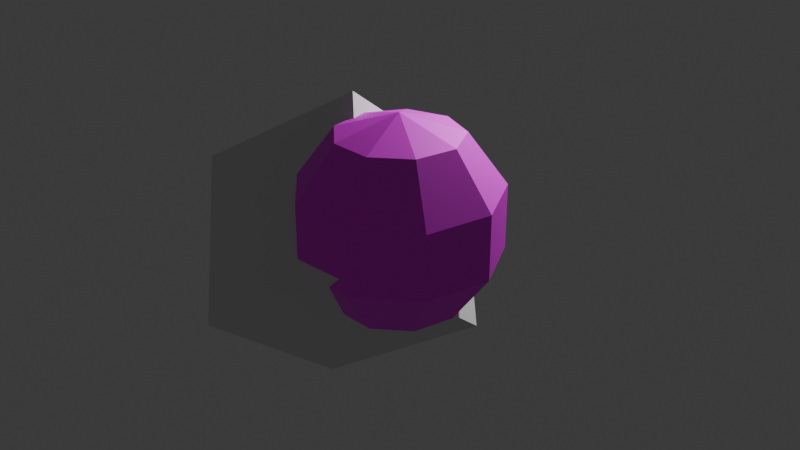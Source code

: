 # Source: fruits.blend  (saved by Blender 4.3.32; exported with 4.5.12 LTS)
import bpy
from mathutils import Matrix  # noqa: F401  (used for matrix-valued properties, if any)

bpy.ops.wm.read_factory_settings(use_empty=True)
scene = bpy.context.scene
scene.name = 'Scene'

# ---- collections
col_watermelon = bpy.data.collections.new('Watermelon'); scene.collection.children.link(col_watermelon)
col_applevertical = bpy.data.collections.new('AppleVertical'); scene.collection.children.link(col_applevertical)
col_applething = bpy.data.collections.new('AppleThing'); col_applevertical.children.link(col_applething)
col_appleuncut = bpy.data.collections.new('AppleUncut'); scene.collection.children.link(col_appleuncut)
col_orangeuncut = bpy.data.collections.new('OrangeUncut'); scene.collection.children.link(col_orangeuncut)
col_orangevertical = bpy.data.collections.new('OrangeVertical'); scene.collection.children.link(col_orangevertical)
col_lemonuncut = bpy.data.collections.new('LemonUncut'); scene.collection.children.link(col_lemonuncut)
col_lemonvertical = bpy.data.collections.new('LemonVertical'); scene.collection.children.link(col_lemonvertical)
col_peach = bpy.data.collections.new('Peach'); scene.collection.children.link(col_peach)
col_peachvertical = bpy.data.collections.new('PeachVertical'); scene.collection.children.link(col_peachvertical)
col_peachleft = bpy.data.collections.new('PeachLeft'); col_peachvertical.children.link(col_peachleft)

# ---- images (referenced by path relative to the original .blend; pixels are not part of the script)
import os
ASSET_DIR = os.environ.get("B2B_ASSET_DIR", "")  # directory of the original .blend (textures are referenced by path, not embedded)
HERE = os.path.dirname(os.path.abspath(__file__))  # packed textures are extracted next to this script under _unpacked/

def load_image(name, relpath, width, height, colorspace="sRGB"):
    """Load a texture the original file referenced (path relative to the .blend, or extracted next to this script)."""
    p = next((c for c in (os.path.join(HERE, relpath), os.path.join(ASSET_DIR, relpath)) if relpath and os.path.exists(c)), "")
    if p:
        img = bpy.data.images.load(p, check_existing=True)
        img.name = name
    else:  # same state as the original file: an image datablock whose file is absent (Cycles renders it pink)
        img = bpy.data.images.new(name, width, height)
        img.source = "FILE"
        img.filepath = "//" + (relpath or name)
    img.colorspace_settings.name = colorspace
    return img
img_watermelon_exterior_jpg = load_image('watermelon_exterior.jpg', 'textures/watermelon_exterior.jpg', 1024, 1024, 'sRGB')
img_watermelon_interior_jpg = load_image('watermelon_interior.jpg', 'textures/watermelon_interior.jpg', 1024, 1024, 'sRGB')
img_apple_exterior_jpg_001 = load_image('apple_exterior.jpg.001', 'textures/apple_exterior.jpg', 1024, 1024, 'sRGB')
img_apple_interior_png = load_image('apple_interior.png', 'textures/apple_interior.png', 1024, 1024, 'sRGB')
img_apple_exterior_jpg = load_image('apple_exterior.jpg', 'textures/apple_exterior.jpg', 1024, 1024, 'sRGB')
img_wood_png = load_image('wood.png', 'textures/wood.png', 1024, 1024, 'sRGB')
img_orange_exterior_jpg = load_image('orange_exterior.jpg', 'textures/orange_exterior.jpg', 1024, 1024, 'sRGB')
img_orange_interior_jpg = load_image('orange_interior.jpg', 'textures/orange_interior.jpg', 1024, 1024, 'sRGB')
img_lemon_exterior_jpg = load_image('lemon_exterior.jpg', 'textures/lemon_exterior.jpg', 1024, 1024, 'sRGB')
img_lemon_interior_jpg = load_image('lemon_interior.jpg', 'textures/lemon_interior.jpg', 1024, 1024, 'sRGB')
img_lemon_exterior_jpg_001 = load_image('lemon_exterior.jpg.001', 'textures/lemon_exterior.jpg', 1024, 1024, 'sRGB')
img_leaf_png_001 = load_image('leaf.png.001', 'textures/leaf.png', 1024, 1024, 'sRGB')
img_leaf_png = load_image('leaf.png', 'textures/leaf.png', 1024, 1024, 'sRGB')
img_peach_exterior_png = load_image('peach_exterior.png', 'textures/peach_exterior.png', 1024, 1024, 'sRGB')
img_peach_exterior_png_001 = load_image('peach_exterior.png.001', 'textures/peach_exterior.png', 1024, 1024, 'sRGB')
img_peach_interior_jpg = load_image('peach_interior.jpg', 'textures/peach_interior.jpg', 1024, 1024, 'sRGB')

# ---- materials (node trees are filled in below, after node groups)
mat_watermelonrind = bpy.data.materials.new('WatermelonRind')
mat_watermelon_interior = bpy.data.materials.new('Watermelon_Interior')
mat_appleskin_001 = bpy.data.materials.new('AppleSkin.001')
mat_appleinterior = bpy.data.materials.new('AppleInterior')
mat_appleskin = bpy.data.materials.new('AppleSkin')
mat_wood = bpy.data.materials.new('Wood')
mat_orangeexterior = bpy.data.materials.new('OrangeExterior')
mat_orangeinterior = bpy.data.materials.new('OrangeInterior')
mat_orangeexterior_001 = bpy.data.materials.new('OrangeExterior.001')
mat_lemonexterior = bpy.data.materials.new('LemonExterior')
mat_lemoninterior = bpy.data.materials.new('LemonInterior')
mat_lemonexterior_001 = bpy.data.materials.new('LemonExterior.001')
mat_leaf_001 = bpy.data.materials.new('Leaf.001')
mat_leaf = bpy.data.materials.new('Leaf')
mat_peachexterior = bpy.data.materials.new('PeachExterior')
mat_peachexterior_001 = bpy.data.materials.new('PeachExterior.001')
mat_peachinterior = bpy.data.materials.new('PeachInterior')

# ---- material node trees
mat_watermelonrind.use_nodes = True; mat_watermelonrind.node_tree.nodes.clear()
_N = mat_watermelonrind.node_tree.nodes; _L = mat_watermelonrind.node_tree.links
n0 = _N.new('ShaderNodeBsdfPrincipled'); n0.name = 'Principled BSDF'; n0.location = (10, 300)
n0.inputs[1].default_value = 0.15
n0.inputs[2].default_value = 0.65
n1 = _N.new('ShaderNodeOutputMaterial'); n1.name = 'Material Output'; n1.location = (300, 300)
n2 = _N.new('ShaderNodeTexImage'); n2.name = 'Image Texture'; n2.location = (-342, 210)
n2.image = img_watermelon_exterior_jpg
_L.new(n0.outputs[0], n1.inputs[0])
_L.new(n2.outputs[0], n0.inputs[0])
n1.is_active_output = True
mat_watermelon_interior.use_nodes = True; mat_watermelon_interior.node_tree.nodes.clear()
_N = mat_watermelon_interior.node_tree.nodes; _L = mat_watermelon_interior.node_tree.links
n0 = _N.new('ShaderNodeBsdfPrincipled'); n0.name = 'Principled BSDF'; n0.location = (10, 300)
n0.inputs[2].default_value = 0.9
n1 = _N.new('ShaderNodeOutputMaterial'); n1.name = 'Material Output'; n1.location = (300, 300)
n2 = _N.new('ShaderNodeTexImage'); n2.name = 'Image Texture'; n2.location = (-348, 208)
n2.image = img_watermelon_interior_jpg
_L.new(n0.outputs[0], n1.inputs[0])
_L.new(n2.outputs[0], n0.inputs[0])
n1.is_active_output = True
mat_appleskin_001.use_nodes = True; mat_appleskin_001.node_tree.nodes.clear()
_N = mat_appleskin_001.node_tree.nodes; _L = mat_appleskin_001.node_tree.links
n0 = _N.new('ShaderNodeBsdfPrincipled'); n0.name = 'Principled BSDF'; n0.location = (10, 300)
n1 = _N.new('ShaderNodeOutputMaterial'); n1.name = 'Material Output'; n1.location = (300, 300)
n2 = _N.new('ShaderNodeTexImage'); n2.name = 'Image Texture'; n2.location = (-294, 244)
n2.image = img_apple_exterior_jpg_001
_L.new(n0.outputs[0], n1.inputs[0])
_L.new(n2.outputs[0], n0.inputs[0])
n1.is_active_output = True
mat_appleinterior.use_nodes = True; mat_appleinterior.node_tree.nodes.clear()
_N = mat_appleinterior.node_tree.nodes; _L = mat_appleinterior.node_tree.links
n0 = _N.new('ShaderNodeBsdfPrincipled'); n0.name = 'Principled BSDF'; n0.location = (10, 300)
n1 = _N.new('ShaderNodeOutputMaterial'); n1.name = 'Material Output'; n1.location = (300, 300)
n2 = _N.new('ShaderNodeTexImage'); n2.name = 'Image Texture'; n2.location = (-308, 244)
n2.image = img_apple_interior_png
_L.new(n0.outputs[0], n1.inputs[0])
_L.new(n2.outputs[0], n0.inputs[0])
n1.is_active_output = True
mat_appleskin.use_nodes = True; mat_appleskin.node_tree.nodes.clear()
_N = mat_appleskin.node_tree.nodes; _L = mat_appleskin.node_tree.links
n0 = _N.new('ShaderNodeBsdfPrincipled'); n0.name = 'Principled BSDF'; n0.location = (10, 300)
n1 = _N.new('ShaderNodeOutputMaterial'); n1.name = 'Material Output'; n1.location = (300, 300)
n2 = _N.new('ShaderNodeTexImage'); n2.name = 'Image Texture'; n2.location = (-294, 244)
n2.image = img_apple_exterior_jpg
_L.new(n0.outputs[0], n1.inputs[0])
_L.new(n2.outputs[0], n0.inputs[0])
n1.is_active_output = True
mat_wood.use_nodes = True; mat_wood.node_tree.nodes.clear()
_N = mat_wood.node_tree.nodes; _L = mat_wood.node_tree.links
n0 = _N.new('ShaderNodeBsdfPrincipled'); n0.name = 'Principled BSDF'; n0.location = (10, 300)
n1 = _N.new('ShaderNodeOutputMaterial'); n1.name = 'Material Output'; n1.location = (300, 300)
n2 = _N.new('ShaderNodeTexImage'); n2.name = 'Image Texture'; n2.location = (-309, 256)
n2.image = img_wood_png
_L.new(n0.outputs[0], n1.inputs[0])
_L.new(n2.outputs[0], n0.inputs[0])
n1.is_active_output = True
mat_orangeexterior.use_nodes = True; mat_orangeexterior.node_tree.nodes.clear()
_N = mat_orangeexterior.node_tree.nodes; _L = mat_orangeexterior.node_tree.links
n0 = _N.new('ShaderNodeBsdfPrincipled'); n0.name = 'Principled BSDF'; n0.location = (10, 300)
n0.inputs[2].default_value = 0.9
n1 = _N.new('ShaderNodeOutputMaterial'); n1.name = 'Material Output'; n1.location = (300, 300)
n2 = _N.new('ShaderNodeTexImage'); n2.name = 'Image Texture'; n2.location = (-269, 237)
n2.image = img_orange_exterior_jpg
_L.new(n0.outputs[0], n1.inputs[0])
_L.new(n2.outputs[0], n0.inputs[0])
n1.is_active_output = True
mat_orangeinterior.use_nodes = True; mat_orangeinterior.node_tree.nodes.clear()
_N = mat_orangeinterior.node_tree.nodes; _L = mat_orangeinterior.node_tree.links
n0 = _N.new('ShaderNodeBsdfPrincipled'); n0.name = 'Principled BSDF'; n0.location = (10, 300)
n1 = _N.new('ShaderNodeOutputMaterial'); n1.name = 'Material Output'; n1.location = (300, 300)
n2 = _N.new('ShaderNodeTexImage'); n2.name = 'Image Texture'; n2.location = (-275, 234)
n2.image = img_orange_interior_jpg
_L.new(n0.outputs[0], n1.inputs[0])
_L.new(n2.outputs[0], n0.inputs[0])
n1.is_active_output = True
mat_orangeexterior_001.use_nodes = True; mat_orangeexterior_001.node_tree.nodes.clear()
_N = mat_orangeexterior_001.node_tree.nodes; _L = mat_orangeexterior_001.node_tree.links
n0 = _N.new('ShaderNodeBsdfPrincipled'); n0.name = 'Principled BSDF'; n0.location = (10, 300)
n0.inputs[2].default_value = 0.9
n1 = _N.new('ShaderNodeOutputMaterial'); n1.name = 'Material Output'; n1.location = (300, 300)
n2 = _N.new('ShaderNodeTexImage'); n2.name = 'Image Texture'; n2.location = (-269, 237)
n2.image = img_orange_exterior_jpg
_L.new(n0.outputs[0], n1.inputs[0])
_L.new(n2.outputs[0], n0.inputs[0])
n1.is_active_output = True
mat_lemonexterior.use_nodes = True; mat_lemonexterior.node_tree.nodes.clear()
_N = mat_lemonexterior.node_tree.nodes; _L = mat_lemonexterior.node_tree.links
n0 = _N.new('ShaderNodeBsdfPrincipled'); n0.name = 'Principled BSDF'; n0.location = (10, 300)
n1 = _N.new('ShaderNodeOutputMaterial'); n1.name = 'Material Output'; n1.location = (300, 300)
n2 = _N.new('ShaderNodeTexImage'); n2.name = 'Image Texture'; n2.location = (-324, 280)
n2.image = img_lemon_exterior_jpg
_L.new(n0.outputs[0], n1.inputs[0])
_L.new(n2.outputs[0], n0.inputs[0])
n1.is_active_output = True
mat_lemoninterior.use_nodes = True; mat_lemoninterior.node_tree.nodes.clear()
_N = mat_lemoninterior.node_tree.nodes; _L = mat_lemoninterior.node_tree.links
n0 = _N.new('ShaderNodeBsdfPrincipled'); n0.name = 'Principled BSDF'; n0.location = (10, 300)
n1 = _N.new('ShaderNodeOutputMaterial'); n1.name = 'Material Output'; n1.location = (300, 300)
n2 = _N.new('ShaderNodeTexImage'); n2.name = 'Image Texture'; n2.location = (-268, 263)
n2.image = img_lemon_interior_jpg
_L.new(n0.outputs[0], n1.inputs[0])
_L.new(n2.outputs[0], n0.inputs[0])
n1.is_active_output = True
mat_lemonexterior_001.use_nodes = True; mat_lemonexterior_001.node_tree.nodes.clear()
_N = mat_lemonexterior_001.node_tree.nodes; _L = mat_lemonexterior_001.node_tree.links
n0 = _N.new('ShaderNodeBsdfPrincipled'); n0.name = 'Principled BSDF'; n0.location = (10, 300)
n1 = _N.new('ShaderNodeOutputMaterial'); n1.name = 'Material Output'; n1.location = (300, 300)
n2 = _N.new('ShaderNodeTexImage'); n2.name = 'Image Texture'; n2.location = (-324, 280)
n2.image = img_lemon_exterior_jpg_001
_L.new(n0.outputs[0], n1.inputs[0])
_L.new(n2.outputs[0], n0.inputs[0])
n1.is_active_output = True
mat_leaf_001.use_nodes = True; mat_leaf_001.node_tree.nodes.clear()
_N = mat_leaf_001.node_tree.nodes; _L = mat_leaf_001.node_tree.links
n0 = _N.new('ShaderNodeBsdfPrincipled'); n0.name = 'Principled BSDF'; n0.location = (10, 300)
n1 = _N.new('ShaderNodeOutputMaterial'); n1.name = 'Material Output'; n1.location = (300, 300)
n2 = _N.new('ShaderNodeTexImage'); n2.name = 'Image Texture'; n2.location = (-322, 270)
n2.image = img_leaf_png_001
_L.new(n0.outputs[0], n1.inputs[0])
_L.new(n2.outputs[0], n0.inputs[0])
n1.is_active_output = True
mat_leaf.use_nodes = True; mat_leaf.node_tree.nodes.clear()
_N = mat_leaf.node_tree.nodes; _L = mat_leaf.node_tree.links
n0 = _N.new('ShaderNodeBsdfPrincipled'); n0.name = 'Principled BSDF'; n0.location = (10, 300)
n1 = _N.new('ShaderNodeOutputMaterial'); n1.name = 'Material Output'; n1.location = (300, 300)
n2 = _N.new('ShaderNodeTexImage'); n2.name = 'Image Texture'; n2.location = (-322, 270)
n2.image = img_leaf_png
_L.new(n0.outputs[0], n1.inputs[0])
_L.new(n2.outputs[0], n0.inputs[0])
n1.is_active_output = True
mat_peachexterior.use_nodes = True; mat_peachexterior.node_tree.nodes.clear()
_N = mat_peachexterior.node_tree.nodes; _L = mat_peachexterior.node_tree.links
n0 = _N.new('ShaderNodeBsdfPrincipled'); n0.name = 'Principled BSDF'; n0.location = (10, 300)
n1 = _N.new('ShaderNodeOutputMaterial'); n1.name = 'Material Output'; n1.location = (300, 300)
n2 = _N.new('ShaderNodeTexImage'); n2.name = 'Image Texture'; n2.location = (-249, 286)
n2.image = img_peach_exterior_png
_L.new(n0.outputs[0], n1.inputs[0])
_L.new(n2.outputs[0], n0.inputs[0])
n1.is_active_output = True
mat_peachexterior_001.use_nodes = True; mat_peachexterior_001.node_tree.nodes.clear()
_N = mat_peachexterior_001.node_tree.nodes; _L = mat_peachexterior_001.node_tree.links
n0 = _N.new('ShaderNodeBsdfPrincipled'); n0.name = 'Principled BSDF'; n0.location = (10, 300)
n1 = _N.new('ShaderNodeOutputMaterial'); n1.name = 'Material Output'; n1.location = (300, 300)
n2 = _N.new('ShaderNodeTexImage'); n2.name = 'Image Texture'; n2.location = (-249, 286)
n2.image = img_peach_exterior_png_001
_L.new(n0.outputs[0], n1.inputs[0])
_L.new(n2.outputs[0], n0.inputs[0])
n1.is_active_output = True
mat_peachinterior.use_nodes = True; mat_peachinterior.node_tree.nodes.clear()
_N = mat_peachinterior.node_tree.nodes; _L = mat_peachinterior.node_tree.links
n0 = _N.new('ShaderNodeBsdfPrincipled'); n0.name = 'Principled BSDF'; n0.location = (10, 300)
n1 = _N.new('ShaderNodeOutputMaterial'); n1.name = 'Material Output'; n1.location = (300, 300)
n2 = _N.new('ShaderNodeTexImage'); n2.name = 'Image Texture'; n2.location = (-262, 262)
n2.image = img_peach_interior_jpg
_L.new(n0.outputs[0], n1.inputs[0])
_L.new(n2.outputs[0], n0.inputs[0])
n1.is_active_output = True

# ---- world
world_world = bpy.data.worlds.new('World'); scene.world = world_world
world_world.use_nodes = True; world_world.node_tree.nodes.clear()
_N = world_world.node_tree.nodes; _L = world_world.node_tree.links
n0 = _N.new('ShaderNodeOutputWorld'); n0.name = 'World Output'; n0.location = (300, 300)
n1 = _N.new('ShaderNodeBackground'); n1.name = 'Background'; n1.location = (10, 300)
n1.inputs[0].default_value = (0.05088, 0.05088, 0.05088, 1.0)
_L.new(n1.outputs[0], n0.inputs[0])
n0.is_active_output = True
world_world.color = (0.05088, 0.05088, 0.05088)
world_world.sun_shadow_jitter_overblur = 0.0

# ---- cameras
cam_camera = bpy.data.cameras.new('Camera')
cam_camera.clip_end = 100.0
cam_camera.ortho_scale = 7.314

# ---- lights
light_light = bpy.data.lights.new('Light', 'POINT')
light_light.energy = 1000.0
light_light.shadow_soft_size = 0.1

# ---- meshes
me_sphere = bpy.data.meshes.new('Sphere')
me_sphere.from_pydata([(-0.201, -0.5523, 0.809), (-0.3253, -0.8937, 0.309), (-0.3253, -0.8937, -0.309), (-0.201, -0.5523, -0.809), (-3.496e-10, 0.0009885, 0.8945), (-0.509, -0.2939, 0.809), (-0.8236, -0.4755, 0.309), (-0.8236, -0.4755, -0.309), (-0.509, -0.2939, -0.809), (-0.5789, 0.1021, 0.809), (-0.9366, 0.1651, 0.309), (-0.9366, 0.1651, -0.309), (-0.5789, 0.1021, -0.809), (-0.3778, 0.4503, 0.809), (-0.6113, 0.7286, 0.309), (-0.6113, 0.7286, -0.309), (-0.3778, 0.4503, -0.809), (-8.315e-08, 0.526, 0.724), (-1.386e-07, 0.8511, 0.2765), (-1.385e-07, 0.8511, -0.2765), (-8.275e-08, 0.526, -0.724), (1.431e-10, 0.0009885, -0.8945), (5.273e-08, -0.4884, 0.7253), (1.928e-08, -0.7937, 0.2781), (1.943e-08, -0.7937, -0.2781), (3.822e-08, -0.4884, -0.7253), (-8.941e-08, 0.5878, 0.809), (-1.49e-07, 0.9511, 0.309), (-1.49e-07, 0.9511, -0.309), (-8.941e-08, 0.5878, -0.809), (0.0, 0.0, -1.0), (0.0, 0.0, 1.0), (5.96e-08, -0.5523, 0.809), (2.98e-08, -0.8937, 0.309), (4.47e-08, -0.5523, -0.809), (2.98e-08, -0.8937, -0.309)], [], [(30, 34, 3), (3, 2, 7, 8), (1, 0, 5, 6), (30, 3, 8), (2, 1, 6, 7), (0, 31, 5), (8, 7, 11, 12), (6, 5, 9, 10), (30, 8, 12), (7, 6, 10, 11), (5, 31, 9), (12, 11, 15, 16), (10, 9, 13, 14), (30, 12, 16), (11, 10, 14, 15), (9, 31, 13), (16, 15, 28, 29), (14, 13, 26, 27), (30, 16, 29), (15, 14, 27, 28), (13, 31, 26), (32, 31, 0), (33, 32, 0, 1), (34, 35, 2, 3), (35, 33, 1, 2), (18, 17, 4, 22, 23, 24, 25, 21, 20, 19), (17, 18, 27, 26), (18, 19, 28, 27), (19, 20, 29, 28), (20, 21, 30, 29), (4, 17, 26, 31), (22, 4, 31, 32), (23, 22, 32, 33), (21, 25, 34, 30), (25, 24, 35, 34), (24, 23, 33, 35)])
me_sphere.polygons.foreach_set('material_index', [0, 0, 0, 0, 0, 0, 0, 0, 0, 0, 0, 0, 0, 0, 0, 0, 0, 0, 0, 0, 0, 0, 0, 0, 0, 1, 0, 0, 0, 0, 0, 0, 0, 0, 0, 0])
_uv = me_sphere.uv_layers.new(name='UVMap')
_uv.uv.foreach_set('vector', [0.6022, 0.6015, 0.6312, 0.4179, 0.6903, 0.4342, 0.6903, 0.4342, 0.8031, 0.2802, 0.9371, 0.4467, 0.7668, 0.5169, 0.1138, 0.3489, 0.2344, 0.4759, 0.177, 0.5678, 0.0112, 0.5152, 0.6022, 0.6015, 0.6903, 0.4342, 0.7668, 0.5169, 0.3686, 0.3584, 0.5394, 0.3594, 0.5386, 0.4971, 0.3678, 0.4961, 0.2344, 0.4759, 0.3467, 0.6181, 0.177, 0.5678, 0.7668, 0.5169, 0.9371, 0.4467, 0.9634, 0.654, 0.7852, 0.6251, 0.0112, 0.5152, 0.177, 0.5678, 0.1785, 0.6734, 0.006575, 0.7155, 0.6022, 0.6015, 0.7668, 0.5169, 0.7852, 0.6251, 0.3678, 0.4961, 0.5386, 0.4971, 0.5376, 0.6769, 0.3667, 0.6759, 0.177, 0.5678, 0.3467, 0.6181, 0.1785, 0.6734, 0.7852, 0.6251, 0.9634, 0.654, 0.8812, 0.8408, 0.7412, 0.7274, 0.006575, 0.7155, 0.1785, 0.6734, 0.2391, 0.763, 0.1094, 0.8932, 0.6022, 0.6015, 0.7852, 0.6251, 0.7412, 0.7274, 0.3667, 0.6759, 0.5376, 0.6769, 0.5368, 0.8146, 0.366, 0.8137, 0.1785, 0.6734, 0.3467, 0.6181, 0.2391, 0.763, 0.7412, 0.7274, 0.8812, 0.8408, 0.7265, 0.9636, 0.6418, 0.7961, 0.1094, 0.8932, 0.2391, 0.763, 0.3467, 0.8102, 0.2915, 0.9975, 0.6022, 0.6015, 0.7412, 0.7274, 0.6418, 0.7961, 0.366, 0.8137, 0.5368, 0.8146, 0.5357, 0.9944, 0.3649, 0.9935, 0.2391, 0.763, 0.3467, 0.6181, 0.3467, 0.8102, 0.2868, 0.4518, 0.3467, 0.6181, 0.2344, 0.4759, 0.1983, 0.2978, 0.2868, 0.4518, 0.2344, 0.4759, 0.1138, 0.3489, 0.6312, 0.4179, 0.7034, 0.2375, 0.8031, 0.2802, 0.6903, 0.4342, 0.3691, 0.2685, 0.5399, 0.2694, 0.5394, 0.3594, 0.3686, 0.3584, 0.1632, 0.3894, 0.2535, 0.1682, 0.4561, 0.04258, 0.6788, 0.06316, 0.853, 0.2193, 0.9102, 0.4526, 0.8282, 0.6716, 0.6404, 0.793, 0.4026, 0.7755, 0.2202, 0.6213, 0.1175, 0.0763, 0.02764, 0.2, 0.0, 0.191, 0.1004, 0.05279, 0.02764, 0.2, 0.02764, 0.3528, 0.0, 0.3618, 0.0, 0.191, 0.02764, 0.3528, 0.1175, 0.4765, 0.1004, 0.5, 0.0, 0.3618, 0.1175, 0.4765, 0.2626, 0.5236, 0.2629, 0.5528, 0.1004, 0.5, 0.2626, 0.02915, 0.1175, 0.0763, 0.1004, 0.05279, 0.2629, 0.0, 0.3979, 0.07592, 0.2626, 0.02915, 0.2629, 0.0, 0.4155, 0.05279, 0.4822, 0.1995, 0.3979, 0.07592, 0.4155, 0.05279, 0.5099, 0.191, 0.2626, 0.5236, 0.3979, 0.4769, 0.4155, 0.5, 0.2629, 0.5528, 0.3979, 0.4769, 0.4822, 0.3533, 0.5099, 0.3618, 0.4155, 0.5, 0.4822, 0.3533, 0.4822, 0.1995, 0.5099, 0.191, 0.5099, 0.3618])
me_sphere.materials.append(mat_watermelonrind)
me_sphere.materials.append(mat_watermelon_interior)
me_sphere.update()
me_sphere_002 = bpy.data.meshes.new('Sphere.002')
me_sphere_002.from_pydata([(-0.201, -0.5523, 0.809), (-0.3253, -0.8937, 0.309), (-0.3253, -0.8937, -0.309), (-0.201, -0.5523, -0.809), (-3.496e-10, 0.0009885, 0.8945), (-0.509, -0.2939, 0.809), (-0.8236, -0.4755, 0.309), (-0.8236, -0.4755, -0.309), (-0.509, -0.2939, -0.809), (-0.5789, 0.1021, 0.809), (-0.9366, 0.1651, 0.309), (-0.9366, 0.1651, -0.309), (-0.5789, 0.1021, -0.809), (-0.3778, 0.4503, 0.809), (-0.6113, 0.7286, 0.309), (-0.6113, 0.7286, -0.309), (-0.3778, 0.4503, -0.809), (-8.315e-08, 0.526, 0.724), (-1.386e-07, 0.8511, 0.2765), (-1.385e-07, 0.8511, -0.2765), (-8.275e-08, 0.526, -0.724), (1.431e-10, 0.0009885, -0.8945), (5.273e-08, -0.4884, 0.7253), (1.928e-08, -0.7937, 0.2781), (1.943e-08, -0.7937, -0.2781), (3.822e-08, -0.4884, -0.7253), (-8.941e-08, 0.5878, 0.809), (-1.49e-07, 0.9511, 0.309), (-1.49e-07, 0.9511, -0.309), (-8.941e-08, 0.5878, -0.809), (0.0, 0.0, -1.0), (0.0, 0.0, 1.0), (5.96e-08, -0.5523, 0.809), (2.98e-08, -0.8937, 0.309), (4.47e-08, -0.5523, -0.809), (2.98e-08, -0.8937, -0.309)], [], [(30, 34, 3), (3, 2, 7, 8), (1, 0, 5, 6), (30, 3, 8), (2, 1, 6, 7), (0, 31, 5), (8, 7, 11, 12), (6, 5, 9, 10), (30, 8, 12), (7, 6, 10, 11), (5, 31, 9), (12, 11, 15, 16), (10, 9, 13, 14), (30, 12, 16), (11, 10, 14, 15), (9, 31, 13), (16, 15, 28, 29), (14, 13, 26, 27), (30, 16, 29), (15, 14, 27, 28), (13, 31, 26), (32, 31, 0), (33, 32, 0, 1), (34, 35, 2, 3), (35, 33, 1, 2), (18, 17, 4, 22, 23, 24, 25, 21, 20, 19), (17, 18, 27, 26), (18, 19, 28, 27), (19, 20, 29, 28), (20, 21, 30, 29), (4, 17, 26, 31), (22, 4, 31, 32), (23, 22, 32, 33), (21, 25, 34, 30), (25, 24, 35, 34), (24, 23, 33, 35)])
me_sphere_002.polygons.foreach_set('material_index', [0, 0, 0, 0, 0, 0, 0, 0, 0, 0, 0, 0, 0, 0, 0, 0, 0, 0, 0, 0, 0, 0, 0, 0, 0, 1, 0, 0, 0, 0, 0, 0, 0, 0, 0, 0])
_uv = me_sphere_002.uv_layers.new(name='UVMap')
_uv.uv.foreach_set('vector', [0.5161, 0.439, 0.545, 0.2555, 0.6041, 0.2718, 0.6041, 0.2718, 0.717, 0.1178, 0.8509, 0.2843, 0.6807, 0.3545, 0.1138, 0.1594, 0.2344, 0.2864, 0.177, 0.3783, 0.0112, 0.3257, 0.5161, 0.439, 0.6041, 0.2718, 0.6807, 0.3545, 0.3784, 0.1147, 0.5492, 0.1157, 0.5435, 0.2707, 0.3727, 0.2697, 0.2344, 0.2864, 0.3467, 0.4286, 0.177, 0.3783, 0.6807, 0.3545, 0.8509, 0.2843, 0.8773, 0.4916, 0.699, 0.4627, 0.0112, 0.3257, 0.177, 0.3783, 0.1785, 0.484, 0.006575, 0.526, 0.5161, 0.439, 0.6807, 0.3545, 0.699, 0.4627, 0.3727, 0.2697, 0.5435, 0.2707, 0.5425, 0.4505, 0.3717, 0.4495, 0.177, 0.3783, 0.3467, 0.4286, 0.1785, 0.484, 0.699, 0.4627, 0.8773, 0.4916, 0.7951, 0.6784, 0.6551, 0.5649, 0.006575, 0.526, 0.1785, 0.484, 0.2391, 0.5735, 0.1094, 0.7037, 0.5161, 0.439, 0.699, 0.4627, 0.6551, 0.5649, 0.3717, 0.4495, 0.5425, 0.4505, 0.5417, 0.6325, 0.3709, 0.6316, 0.1785, 0.484, 0.3467, 0.4286, 0.2391, 0.5735, 0.6551, 0.5649, 0.7951, 0.6784, 0.6404, 0.8011, 0.5557, 0.6337, 0.1094, 0.7037, 0.2391, 0.5735, 0.3467, 0.6207, 0.2915, 0.808, 0.5161, 0.439, 0.6551, 0.5649, 0.5557, 0.6337, 0.3709, 0.6316, 0.5417, 0.6325, 0.5407, 0.8123, 0.3698, 0.8114, 0.2391, 0.5735, 0.3467, 0.4286, 0.3467, 0.6207, 0.2868, 0.2623, 0.3467, 0.4286, 0.2344, 0.2864, 0.1983, 0.1084, 0.2868, 0.2623, 0.2344, 0.2864, 0.1138, 0.1594, 0.545, 0.2555, 0.6173, 0.07508, 0.717, 0.1178, 0.6041, 0.2718, 0.3789, 0.02485, 0.5498, 0.02583, 0.5492, 0.1157, 0.3784, 0.1147, 0.02118, 0.5558, 0.08068, 0.257, 0.304, 0.05068, 0.5879, 0.02253, 0.8437, 0.1759, 0.9719, 0.4542, 0.9222, 0.7483, 0.7164, 0.9457, 0.4144, 0.9814, 0.1487, 0.8325, 0.59, 0.5094, 0.5001, 0.6331, 0.4725, 0.6241, 0.5729, 0.4859, 0.5001, 0.6331, 0.5001, 0.7859, 0.4725, 0.7949, 0.4725, 0.6241, 0.5001, 0.7859, 0.59, 0.9096, 0.5729, 0.9331, 0.4725, 0.7949, 0.59, 0.9096, 0.7351, 0.9567, 0.7353, 0.9859, 0.5729, 0.9331, 0.7351, 0.4622, 0.59, 0.5094, 0.5729, 0.4859, 0.7353, 0.4331, 0.8703, 0.509, 0.7351, 0.4622, 0.7353, 0.4331, 0.888, 0.4859, 0.9547, 0.6326, 0.8703, 0.509, 0.888, 0.4859, 0.9823, 0.6241, 0.7351, 0.9567, 0.8703, 0.91, 0.888, 0.9331, 0.7353, 0.9859, 0.8703, 0.91, 0.9547, 0.7864, 0.9823, 0.7949, 0.888, 0.9331, 0.9547, 0.7864, 0.9547, 0.6326, 0.9823, 0.6241, 0.9823, 0.7949])
me_sphere_002.materials.append(mat_watermelonrind)
me_sphere_002.materials.append(mat_watermelon_interior)
me_sphere_002.update()
me_sphere_008 = bpy.data.meshes.new('Sphere.008')
me_sphere_008.from_pydata([(0.0, 0.3536, -0.3536), (0.3137, 0.2502, 0.415), (0.3909, 0.3117, 0.1518), (0.2764, 0.2204, -0.3536), (0.3912, -0.08929, 0.415), (0.4875, -0.1113, 0.1518), (0.3447, -0.07867, -0.3536), (0.1741, -0.3615, 0.415), (0.2169, -0.4505, 0.1518), (0.1534, -0.3185, -0.3536), (0.0, 0.0, -0.4315), (-0.1534, -0.3185, -0.3536), (0.1535, 0.3273, 0.415), (0.08547, 0.4588, 0.1518), (2.922e-08, 0.4254, -0.1058), (0.1447, 0.1154, 0.4651), (0.1314, -0.03, 0.4768), (0.1026, -0.2131, 0.4532), (0.07326, -0.3615, 0.415), (-0.02046, -0.4505, 0.1518), (-0.157, -0.326, -0.3251), (-0.1636, -0.3057, -0.3536), (-0.1461, -0.03335, -0.3985), (-0.1292, 0.103, -0.3951), (-0.09198, 0.3093, -0.3536)], [], [(0, 3, 10), (12, 1, 2, 13), (2, 3, 0, 14, 13), (12, 15, 1), (3, 6, 10), (2, 1, 4, 5), (3, 2, 5, 6), (16, 4, 1, 15), (10, 6, 9), (5, 4, 7, 8), (6, 5, 8, 9), (7, 4, 16, 17), (10, 9, 11), (19, 8, 7, 18), (20, 11, 9, 8, 19), (17, 18, 7), (10, 11, 21, 22), (21, 11, 20), (23, 10, 22), (0, 24, 14), (0, 10, 23, 24), (17, 16, 15, 12, 13, 14, 24, 23, 22, 21, 20, 19, 18)])
me_sphere_008.polygons.foreach_set('material_index', [0, 0, 0, 0, 0, 0, 0, 0, 0, 0, 0, 0, 0, 0, 0, 0, 0, 0, 0, 0, 0, 1])
_uv = me_sphere_008.uv_layers.new(name='UVMap')
_uv.uv.foreach_set('vector', [0.8892, 0.7691, 0.7509, 0.7375, 0.8528, 0.6098, 0.1791, 0.8002, 0.2612, 0.8002, 0.281, 0.8543, 0.1244, 0.8543, 0.1319, -3.815e-09, 0.3616, 0.06598, 0.3336, 0.1544, 0.2153, 0.14, 0.1009, 0.09767, 0.1791, 0.8002, 0.2179, 0.707, 0.2612, 0.8002, 0.7509, 0.7375, 0.6894, 0.6098, 0.8528, 0.6098, 0.3615, 0.5639, 0.37, 0.4699, 0.5298, 0.4505, 0.5606, 0.5397, 0.4198, 0.8, 0.3615, 0.5639, 0.5606, 0.5397, 0.5606, 0.7828, 0.2415, 0.6433, 0.3615, 0.6754, 0.2612, 0.8002, 0.2179, 0.707, 0.8528, 0.6098, 0.6894, 0.6098, 0.7509, 0.4821, 0.4642, 0.4505, 0.3616, 0.406, 0.4071, 0.3057, 0.5209, 0.3255, 0.5606, 0.7828, 0.5606, 0.5397, 0.6894, 0.5639, 0.6517, 0.8, 0.3257, 0.5198, 0.3615, 0.6754, 0.2415, 0.6433, 0.2662, 0.5638, 0.8528, 0.6098, 0.7509, 0.4821, 0.8892, 0.4505, 0.5209, 0.2158, 0.5209, 0.3255, 0.4071, 0.3057, 0.4071, 0.2591, 0.7055, 0.1527, 0.7166, 0.1544, 0.7166, 0.2961, 0.5209, 0.3255, 0.5209, 0.2158, 0.2662, 0.5638, 0.2837, 0.4997, 0.3257, 0.5198, 0.8528, 0.6098, 0.8892, 0.4505, 0.8951, 0.4552, 0.9152, 0.5797, 0.7144, 0.1496, 0.7166, 0.1544, 0.7055, 0.1527, 0.9216, 0.6429, 0.8528, 0.6098, 0.9152, 0.5797, 0.3336, 0.1544, 0.3336, 0.2015, 0.2153, 0.14, 0.8892, 0.7691, 0.8528, 0.6098, 0.9216, 0.6429, 0.926, 0.7397, 0.7153, 0.9679, 0.5195, 0.9944, 0.3651, 0.9818, 0.1414, 0.9266, 0.01107, 0.6351, 0.0562, 0.3495, 0.1889, 0.07463, 0.41, 0.02822, 0.5553, 0.02423, 0.8435, 0.07349, 0.864, 0.105, 0.979, 0.6334, 0.8746, 0.9253])
me_sphere_008.materials.append(mat_appleskin_001)
me_sphere_008.materials.append(mat_appleinterior)
me_sphere_008.update()
me_sphere_007 = bpy.data.meshes.new('Sphere.007')
me_sphere_007.from_pydata([(3.166e-09, 0.4012, 0.415), (0.0, 0.0, 0.508), (-0.1741, -0.3615, 0.415), (-0.2169, -0.4505, 0.1518), (-0.3912, -0.08929, 0.415), (-0.4875, -0.1113, 0.1518), (-0.3447, -0.07867, -0.3536), (-0.3137, 0.2502, 0.415), (-0.3909, 0.3117, 0.1518), (-0.2764, 0.2204, -0.3536), (5.96e-08, 0.5, 0.1518), (0.1535, 0.3273, 0.415), (0.08547, 0.4588, 0.1518), (2.922e-08, 0.4254, -0.1058), (0.1447, 0.1154, 0.4651), (0.1314, -0.03, 0.4768), (0.1026, -0.2131, 0.4532), (0.07326, -0.3615, 0.415), (-0.02046, -0.4505, 0.1518), (-0.157, -0.326, -0.3251), (-0.1636, -0.3057, -0.3536), (-0.1461, -0.03335, -0.3985), (-0.1292, 0.103, -0.3951), (-0.09198, 0.3093, -0.3536)], [], [(10, 0, 11, 12), (12, 13, 10), (14, 11, 0, 1), (1, 15, 14), (1, 16, 15), (2, 3, 18, 17), (3, 19, 18), (1, 2, 17, 16), (4, 2, 1), (6, 21, 20), (3, 2, 4, 5), (3, 5, 6, 20, 19), (6, 5, 8, 9), (7, 4, 1), (21, 6, 9, 22), (5, 4, 7, 8), (9, 8, 10, 13, 23), (7, 1, 0), (9, 23, 22), (8, 7, 0, 10), (20, 21, 22, 23, 13, 12, 11, 14, 15, 16, 17, 18, 19)])
me_sphere_007.polygons.foreach_set('material_index', [0, 0, 0, 0, 0, 0, 0, 0, 0, 0, 0, 0, 0, 0, 0, 0, 0, 0, 0, 0, 1])
_uv = me_sphere_007.uv_layers.new(name='UVMap')
_uv.uv.foreach_set('vector', [0.08052, 0.8543, 0.1003, 0.8002, 0.1791, 0.8002, 0.1244, 0.8543, 0.1009, 0.09767, 0.2153, 0.14, 0.09227, 0.125, 0.2179, 0.707, 0.1791, 0.8002, 0.1003, 0.8002, 0.1808, 0.6271, 0.1808, 0.6271, 0.2415, 0.6433, 0.2179, 0.707, 0.1808, 0.6271, 0.2662, 0.5638, 0.2415, 0.6433, 0.4071, 0.1448, 0.5209, 0.125, 0.5209, 0.2158, 0.4071, 0.2591, 0.5209, 0.125, 0.7055, 0.1527, 0.5209, 0.2158, 0.1808, 0.6271, 0.1808, 0.4505, 0.2837, 0.4997, 0.2662, 0.5638, 0.0358, 0.5198, 0.1808, 0.4505, 0.1808, 0.6271, 1.0, 0.5389, 0.9152, 0.5797, 0.8951, 0.4552, 0.5209, 0.125, 0.4071, 0.1448, 0.3616, 0.04449, 0.4642, -6.267e-09, 0.5209, 0.125, 0.4642, -6.267e-09, 0.6765, 0.06598, 0.7144, 0.1496, 0.7055, 0.1527, 0.3616, 0.3845, 0.1319, 0.4505, 0.09227, 0.3255, 0.3336, 0.2961, 3.959e-09, 0.6754, 0.0358, 0.5198, 0.1808, 0.6271, 0.9152, 0.5797, 1.0, 0.5389, 1.0, 0.6807, 0.9216, 0.6429, 0.1319, 0.4505, 0.03178, 0.406, -9.308e-09, 0.3057, 0.09227, 0.3255, 0.3336, 0.2961, 0.09227, 0.3255, 0.09227, 0.125, 0.2153, 0.14, 0.3336, 0.2015, 3.959e-09, 0.6754, 0.1808, 0.6271, 0.1003, 0.8002, 1.0, 0.6807, 0.926, 0.7397, 0.9216, 0.6429, 0.09227, 0.3255, -9.308e-09, 0.3057, 2.839e-09, 0.1448, 0.09227, 0.125, 0.7887, 0.1862, 0.5334, 0.1466, 0.4051, 0.1521, 0.2104, 0.1961, 0.09697, 0.4407, 0.06101, 0.6936, 0.1801, 0.9494, 0.3785, 0.995, 0.515, 1.004, 0.6876, 0.978, 0.8278, 0.9382, 0.916, 0.6789, 0.8072, 0.2137])
me_sphere_007.materials.append(mat_appleskin)
me_sphere_007.materials.append(mat_appleinterior)
me_sphere_007.update()
me_cylinder_002 = bpy.data.meshes.new('Cylinder.002')
me_cylinder_002.from_pydata([(-0.01713, 0.02651, 0.4629), (-0.01221, 0.01707, 0.5513), (0.02854, -0.02438, 0.4549), (0.03346, -0.03382, 0.5433), (-0.03878, -0.03858, 0.4571), (-0.03387, -0.04802, 0.5456), (0.08207, -0.08047, 0.607), (0.02547, -0.03598, 0.6493), (0.003008, -0.107, 0.6115)], [], [(0, 1, 3, 2), (2, 3, 5, 4), (1, 5, 8, 7), (4, 5, 1, 0), (0, 2, 4), (6, 7, 8), (5, 3, 6, 8), (3, 1, 7, 6)])
_uv = me_cylinder_002.uv_layers.new(name='UVMap')
_uv.uv.foreach_set('vector', [0.955, 0.892, 0.6454, 0.994, 0.5665, 0.7549, 0.8761, 0.6529, 0.9271, 0.3337, 0.612, 0.2502, 0.6766, 0.006634, 0.9917, 0.09017, 0.6684, 0.3237, 0.6021, 0.5664, 0.273, 0.6296, 0.243, 0.3262, 0.9083, 0.6541, 0.6021, 0.5664, 0.6684, 0.3237, 0.9745, 0.4115, 0.225, 0.3389, 0.2363, 0.5937, 0.009952, 0.4761, 0.3276, 0.3106, 0.2514, 0.1103, 0.3951, 0.01445, 0.6766, 0.006634, 0.612, 0.2502, 0.3276, 0.3106, 0.3951, 0.01445, 0.5665, 0.7549, 0.6454, 0.994, 0.2197, 0.9312, 0.2522, 0.6288])
me_cylinder_002.materials.append(mat_wood)
me_cylinder_002.update()
me_sphere_005 = bpy.data.meshes.new('Sphere.005')
me_sphere_005.from_pydata([(3.166e-09, 0.4012, 0.415), (0.0, 0.3536, -0.3536), (0.3137, 0.2502, 0.415), (0.3909, 0.3117, 0.1518), (0.2764, 0.2204, -0.3536), (0.3912, -0.08929, 0.415), (0.4875, -0.1113, 0.1518), (0.3447, -0.07867, -0.3536), (0.1741, -0.3615, 0.415), (0.2169, -0.4505, 0.1518), (0.1534, -0.3185, -0.3536), (0.0, 0.0, -0.4315), (0.0, 0.0, 0.508), (-0.1741, -0.3615, 0.415), (-0.2169, -0.4505, 0.1518), (-0.1534, -0.3185, -0.3536), (-0.3912, -0.08929, 0.415), (-0.4875, -0.1113, 0.1518), (-0.3447, -0.07867, -0.3536), (-0.3137, 0.2502, 0.415), (-0.3909, 0.3117, 0.1518), (-0.2764, 0.2204, -0.3536), (5.96e-08, 0.5, 0.1518)], [], [(11, 1, 4), (22, 0, 2, 3), (1, 22, 3, 4), (0, 12, 2), (11, 4, 7), (3, 2, 5, 6), (4, 3, 6, 7), (2, 12, 5), (11, 7, 10), (6, 5, 8, 9), (7, 6, 9, 10), (5, 12, 8), (11, 10, 15), (9, 8, 13, 14), (10, 9, 14, 15), (8, 12, 13), (13, 12, 16), (11, 15, 18), (14, 13, 16, 17), (15, 14, 17, 18), (18, 17, 20, 21), (16, 12, 19), (11, 18, 21), (17, 16, 19, 20), (21, 20, 22, 1), (19, 12, 0), (11, 21, 1), (20, 19, 0, 22)])
_uv = me_sphere_005.uv_layers.new(name='UVMap')
_uv.uv.foreach_set('vector', [0.8528, 0.6098, 0.8892, 0.7691, 0.7509, 0.7375, 0.08052, 0.8543, 0.1003, 0.8002, 0.2612, 0.8002, 0.281, 0.8543, 0.3336, 0.1544, 0.09227, 0.125, 0.1319, -3.815e-09, 0.3616, 0.06598, 0.1003, 0.8002, 0.1808, 0.6271, 0.2612, 0.8002, 0.8528, 0.6098, 0.7509, 0.7375, 0.6894, 0.6098, 0.3615, 0.5639, 0.37, 0.4699, 0.5298, 0.4505, 0.5606, 0.5397, 0.4198, 0.8, 0.3615, 0.5639, 0.5606, 0.5397, 0.5606, 0.7828, 0.2612, 0.8002, 0.1808, 0.6271, 0.3615, 0.6754, 0.8528, 0.6098, 0.6894, 0.6098, 0.7509, 0.4821, 0.4642, 0.4505, 0.3616, 0.406, 0.4071, 0.3057, 0.5209, 0.3255, 0.5606, 0.7828, 0.5606, 0.5397, 0.6894, 0.5639, 0.6517, 0.8, 0.3615, 0.6754, 0.1808, 0.6271, 0.3257, 0.5198, 0.8528, 0.6098, 0.7509, 0.4821, 0.8892, 0.4505, 0.5209, 0.3255, 0.4071, 0.3057, 0.4071, 0.1448, 0.5209, 0.125, 0.7166, 0.2961, 0.5209, 0.3255, 0.5209, 0.125, 0.7166, 0.1544, 0.3257, 0.5198, 0.1808, 0.6271, 0.1808, 0.4505, 0.1808, 0.4505, 0.1808, 0.6271, 0.0358, 0.5198, 0.8528, 0.6098, 0.8892, 0.4505, 1.0, 0.5389, 0.5209, 0.125, 0.4071, 0.1448, 0.3616, 0.04449, 0.4642, -6.267e-09, 0.7166, 0.1544, 0.5209, 0.125, 0.4642, -6.267e-09, 0.6765, 0.06598, 0.3616, 0.3845, 0.1319, 0.4505, 0.09227, 0.3255, 0.3336, 0.2961, 0.0358, 0.5198, 0.1808, 0.6271, 3.959e-09, 0.6754, 0.8528, 0.6098, 1.0, 0.5389, 1.0, 0.6807, 0.1319, 0.4505, 0.03178, 0.406, -9.308e-09, 0.3057, 0.09227, 0.3255, 0.3336, 0.2961, 0.09227, 0.3255, 0.09227, 0.125, 0.3336, 0.1544, 3.959e-09, 0.6754, 0.1808, 0.6271, 0.1003, 0.8002, 0.8528, 0.6098, 1.0, 0.6807, 0.8892, 0.7691, 0.09227, 0.3255, -9.308e-09, 0.3057, 2.839e-09, 0.1448, 0.09227, 0.125])
me_sphere_005.materials.append(mat_appleskin)
me_sphere_005.update()
me_cylinder_001 = bpy.data.meshes.new('Cylinder.001')
me_cylinder_001.from_pydata([(-0.01713, 0.02651, 0.4629), (-0.01221, 0.01707, 0.5513), (0.02854, -0.02438, 0.4549), (0.03346, -0.03382, 0.5433), (-0.03878, -0.03858, 0.4571), (-0.03387, -0.04802, 0.5456), (0.08207, -0.08047, 0.607), (0.02547, -0.03598, 0.6493), (0.003008, -0.107, 0.6115)], [], [(0, 1, 3, 2), (2, 3, 5, 4), (1, 5, 8, 7), (4, 5, 1, 0), (0, 2, 4), (6, 7, 8), (5, 3, 6, 8), (3, 1, 7, 6)])
_uv = me_cylinder_001.uv_layers.new(name='UVMap')
_uv.uv.foreach_set('vector', [0.955, 0.892, 0.6454, 0.994, 0.5665, 0.7549, 0.8761, 0.6529, 0.9271, 0.3337, 0.612, 0.2502, 0.6766, 0.006634, 0.9917, 0.09017, 0.6684, 0.3237, 0.6021, 0.5664, 0.273, 0.6296, 0.243, 0.3262, 0.9083, 0.6541, 0.6021, 0.5664, 0.6684, 0.3237, 0.9745, 0.4115, 0.225, 0.3389, 0.2363, 0.5937, 0.009952, 0.4761, 0.3276, 0.3106, 0.2514, 0.1103, 0.3951, 0.01445, 0.6766, 0.006634, 0.612, 0.2502, 0.3276, 0.3106, 0.3951, 0.01445, 0.5665, 0.7549, 0.6454, 0.994, 0.2197, 0.9312, 0.2522, 0.6288])
me_cylinder_001.materials.append(mat_wood)
me_cylinder_001.update()
me_sphere_009 = bpy.data.meshes.new('Sphere.009')
me_sphere_009.from_pydata([(0.0, 0.5303, 0.5303), (0.0, 0.5303, -0.5303), (0.4146, 0.3307, 0.5303), (0.5864, 0.4676, 0.0), (0.4146, 0.3307, -0.5303), (0.517, -0.118, 0.5303), (0.7312, -0.1669, 0.0), (0.517, -0.118, -0.5303), (0.2301, -0.4778, 0.5303), (0.3254, -0.6757, 0.0), (0.2301, -0.4778, -0.5303), (0.0, 0.0, -0.75), (0.0, 0.0, 0.75), (-0.2301, -0.4778, 0.5303), (-0.3254, -0.6757, 0.0), (-0.2301, -0.4778, -0.5303), (-0.517, -0.118, 0.5303), (-0.7312, -0.1669, 0.0), (-0.517, -0.118, -0.5303), (-0.4146, 0.3307, 0.5303), (-0.5864, 0.4676, 0.0), (-0.4146, 0.3307, -0.5303), (8.941e-08, 0.75, 0.0)], [], [(22, 0, 2, 3), (1, 22, 3, 4), (0, 12, 2), (11, 1, 4), (4, 3, 6, 7), (2, 12, 5), (11, 4, 7), (3, 2, 5, 6), (7, 6, 9, 10), (5, 12, 8), (11, 7, 10), (6, 5, 8, 9), (9, 8, 13, 14), (10, 9, 14, 15), (8, 12, 13), (11, 10, 15), (11, 15, 18), (14, 13, 16, 17), (15, 14, 17, 18), (13, 12, 16), (11, 18, 21), (17, 16, 19, 20), (18, 17, 20, 21), (16, 12, 19), (11, 21, 1), (20, 19, 0, 22), (21, 20, 22, 1), (19, 12, 0)])
_uv = me_sphere_009.uv_layers.new(name='UVMap')
_uv.uv.foreach_set('vector', [0.5, 0.5, 0.5, 0.8536, 0.7764, 0.8536, 0.8909, 0.5, 0.5, 0.1464, 0.5, 0.5, 0.8909, 0.5, 0.7764, 0.1464, 0.5, 0.8536, 0.5, 0.5, 0.7764, 0.7204, 0.5, 0.5, 0.5, 0.8536, 0.7764, 0.7204, 0.7204, 0.1464, 0.8117, 0.5, 0.3887, 0.5, 0.4213, 0.1464, 0.7764, 0.7204, 0.5, 0.5, 0.8447, 0.4213, 0.5, 0.5, 0.7764, 0.7204, 0.8447, 0.4213, 0.8117, 0.5, 0.7204, 0.8536, 0.4213, 0.8536, 0.3887, 0.5, 0.4213, 0.1464, 0.3887, 0.5, 0.04952, 0.5, 0.1815, 0.1464, 0.8447, 0.4213, 0.5, 0.5, 0.6534, 0.1815, 0.5, 0.5, 0.8447, 0.4213, 0.6534, 0.1815, 0.3887, 0.5, 0.4213, 0.8536, 0.1815, 0.8536, 0.04952, 0.5, 0.7169, 0.5, 0.6534, 0.8536, 0.3466, 0.8536, 0.2831, 0.5, 0.6534, 0.1464, 0.7169, 0.5, 0.2831, 0.5, 0.3466, 0.1464, 0.6534, 0.1815, 0.5, 0.5, 0.3466, 0.1815, 0.5, 0.5, 0.6534, 0.1815, 0.3466, 0.1815, 0.5, 0.5, 0.3466, 0.1815, 0.1553, 0.4213, 0.04952, 0.5, 0.1815, 0.8536, 0.4213, 0.8536, 0.3887, 0.5, 0.1815, 0.1464, 0.04952, 0.5, 0.3887, 0.5, 0.4213, 0.1464, 0.3466, 0.1815, 0.5, 0.5, 0.1553, 0.4213, 0.5, 0.5, 0.1553, 0.4213, 0.2236, 0.7204, 0.3887, 0.5, 0.4213, 0.8536, 0.7204, 0.8536, 0.8117, 0.5, 0.4213, 0.1464, 0.3887, 0.5, 0.8117, 0.5, 0.7204, 0.1464, 0.1553, 0.4213, 0.5, 0.5, 0.2236, 0.7204, 0.5, 0.5, 0.2236, 0.7204, 0.5, 0.8536, 0.1091, 0.5, 0.2236, 0.8536, 0.5, 0.8536, 0.5, 0.5, 0.2236, 0.1464, 0.1091, 0.5, 0.5, 0.5, 0.5, 0.1464, 0.2236, 0.7204, 0.5, 0.5, 0.5, 0.8536])
me_sphere_009.materials.append(mat_orangeexterior)
me_sphere_009.update()
me_sphere_010 = bpy.data.meshes.new('Sphere.010')
me_sphere_010.from_pydata([(0.0, 0.5303, -0.5303), (0.0, 0.0, -0.75), (-0.2301, -0.4778, 0.5303), (-0.3254, -0.6757, 0.0), (-0.2301, -0.4778, -0.5303), (-0.517, -0.118, 0.5303), (-0.7312, -0.1669, 0.0), (-0.517, -0.118, -0.5303), (-0.4146, 0.3307, 0.5303), (-0.5864, 0.4676, 0.0), (-0.4146, 0.3307, -0.5303), (2.768e-08, 0.5983, -0.3661), (0.04421, 0.509, -0.5303), (0.1346, 0.1073, -0.6787), (0.1579, -0.03603, -0.6829), (0.1937, -0.4023, -0.5651), (0.004284, -0.4778, 0.5303), (0.1328, -0.6757, 0.0), (0.1992, -0.4778, -0.5303), (-0.07401, -0.1537, 0.6793), (-0.09977, -0.02277, 0.7076), (-0.1143, 0.09117, 0.6894), (-0.1432, 0.4614, 0.5303), (-0.0847, 0.7092, 0.0)], [], [(12, 0, 11), (0, 12, 13, 1), (13, 14, 1), (14, 15, 1), (16, 2, 3, 17), (17, 3, 4, 18), (19, 2, 16), (18, 4, 1, 15), (7, 1, 4), (3, 2, 5, 6), (4, 3, 6, 7), (19, 20, 5, 2), (10, 1, 7), (6, 5, 8, 9), (7, 6, 9, 10), (8, 5, 20, 21), (10, 0, 1), (23, 9, 8, 22), (0, 10, 9, 23, 11), (22, 8, 21), (18, 15, 14, 13, 12, 11, 23, 22, 21, 20, 19, 16, 17)])
me_sphere_010.polygons.foreach_set('material_index', [0, 0, 0, 0, 0, 0, 0, 0, 0, 0, 0, 0, 0, 0, 0, 0, 0, 0, 0, 0, 1])
_uv = me_sphere_010.uv_layers.new(name='UVMap')
_uv.uv.foreach_set('vector', [0.5295, 0.1464, 0.5, 0.1464, 0.5, 0.2559, 0.5, 0.8536, 0.5295, 0.8394, 0.5897, 0.5715, 0.5, 0.5, 0.5897, 0.5715, 0.6052, 0.476, 0.5, 0.5, 0.6052, 0.476, 0.6292, 0.2318, 0.5, 0.5, 0.5029, 0.8536, 0.3466, 0.8536, 0.2831, 0.5, 0.5886, 0.5, 0.5886, 0.5, 0.2831, 0.5, 0.3466, 0.1464, 0.6328, 0.1464, 0.4507, 0.3975, 0.3466, 0.1815, 0.5029, 0.1815, 0.6328, 0.1815, 0.3466, 0.1815, 0.5, 0.5, 0.6292, 0.2318, 0.1553, 0.4213, 0.5, 0.5, 0.3466, 0.1815, 0.04952, 0.5, 0.1815, 0.8536, 0.4213, 0.8536, 0.3887, 0.5, 0.1815, 0.1464, 0.04952, 0.5, 0.3887, 0.5, 0.4213, 0.1464, 0.4507, 0.3975, 0.4335, 0.4848, 0.1553, 0.4213, 0.3466, 0.1815, 0.2236, 0.7204, 0.5, 0.5, 0.1553, 0.4213, 0.3887, 0.5, 0.4213, 0.8536, 0.7204, 0.8536, 0.8117, 0.5, 0.4213, 0.1464, 0.3887, 0.5, 0.8117, 0.5, 0.7204, 0.1464, 0.2236, 0.7204, 0.1553, 0.4213, 0.4335, 0.4848, 0.4238, 0.5608, 0.2236, 0.7204, 0.5, 0.8536, 0.5, 0.5, 0.4435, 0.5, 0.1091, 0.5, 0.2236, 0.8536, 0.4045, 0.8536, 0.5, 0.1464, 0.2236, 0.1464, 0.1091, 0.5, 0.4435, 0.5, 0.5, 0.2559, 0.4045, 0.8076, 0.2236, 0.7204, 0.4238, 0.5608, 1.004, 0.3712, 0.9998, 0.4271, 0.9503, 0.6826, 0.9004, 0.7667, 0.6773, 0.9593, 0.548, 0.9608, 0.2889, 0.9114, 0.04858, 0.5965, 0.07432, 0.3258, 0.101, 0.2521, 0.1614, 0.183, 0.3592, 0.03682, 0.7469, 0.08606])
me_sphere_010.materials.append(mat_orangeexterior)
me_sphere_010.materials.append(mat_orangeinterior)
me_sphere_010.update()
me_sphere_011 = bpy.data.meshes.new('Sphere.011')
me_sphere_011.from_pydata([(0.0, 0.5303, 0.5303), (0.4146, 0.3307, 0.5303), (0.5864, 0.4676, 0.0), (0.4146, 0.3307, -0.5303), (0.517, -0.118, 0.5303), (0.7312, -0.1669, 0.0), (0.517, -0.118, -0.5303), (0.2301, -0.4778, 0.5303), (0.3254, -0.6757, 0.0), (0.2301, -0.4778, -0.5303), (0.0, 0.0, 0.75), (8.941e-08, 0.75, 0.0), (2.768e-08, 0.5983, -0.3661), (0.04421, 0.509, -0.5303), (0.1346, 0.1073, -0.6787), (0.1579, -0.03603, -0.6829), (0.1937, -0.4023, -0.5651), (0.004284, -0.4778, 0.5303), (0.1328, -0.6757, 0.0), (0.1992, -0.4778, -0.5303), (-0.07401, -0.1537, 0.6793), (-0.09977, -0.02277, 0.7076), (-0.1143, 0.09117, 0.6894), (-0.1432, 0.4614, 0.5303), (-0.0847, 0.7092, 0.0)], [], [(11, 0, 1, 2), (11, 2, 3, 13, 12), (0, 10, 1), (13, 3, 14), (3, 2, 5, 6), (1, 10, 4), (6, 15, 14, 3), (2, 1, 4, 5), (6, 5, 8, 9), (10, 7, 4), (16, 15, 6, 9), (5, 4, 7, 8), (18, 8, 7, 17), (19, 9, 8, 18), (17, 7, 10, 20), (16, 9, 19), (21, 20, 10), (22, 21, 10), (23, 0, 11, 24), (24, 11, 12), (22, 10, 0, 23), (18, 17, 20, 21, 22, 23, 24, 12, 13, 14, 15, 16, 19)])
me_sphere_011.polygons.foreach_set('material_index', [0, 0, 0, 0, 0, 0, 0, 0, 0, 0, 0, 0, 0, 0, 0, 0, 0, 0, 0, 0, 0, 1])
_uv = me_sphere_011.uv_layers.new(name='UVMap')
_uv.uv.foreach_set('vector', [0.5, 0.5, 0.5, 0.8536, 0.7764, 0.8536, 0.8909, 0.5, 0.5, 0.5, 0.8909, 0.5, 0.7764, 0.1464, 0.5295, 0.1464, 0.5, 0.2559, 0.5, 0.8536, 0.5, 0.5, 0.7764, 0.7204, 0.5295, 0.8394, 0.7764, 0.7204, 0.5897, 0.5715, 0.7204, 0.1464, 0.8117, 0.5, 0.3887, 0.5, 0.4213, 0.1464, 0.7764, 0.7204, 0.5, 0.5, 0.8447, 0.4213, 0.8447, 0.4213, 0.6052, 0.476, 0.5897, 0.5715, 0.7764, 0.7204, 0.8117, 0.5, 0.7204, 0.8536, 0.4213, 0.8536, 0.3887, 0.5, 0.4213, 0.1464, 0.3887, 0.5, 0.04952, 0.5, 0.1815, 0.1464, 0.5, 0.5, 0.6534, 0.1815, 0.8447, 0.4213, 0.6292, 0.2318, 0.6052, 0.476, 0.8447, 0.4213, 0.6534, 0.1815, 0.3887, 0.5, 0.4213, 0.8536, 0.1815, 0.8536, 0.04952, 0.5, 0.5886, 0.5, 0.7169, 0.5, 0.6534, 0.8536, 0.5029, 0.8536, 0.6328, 0.1464, 0.6534, 0.1464, 0.7169, 0.5, 0.5886, 0.5, 0.5029, 0.1815, 0.6534, 0.1815, 0.5, 0.5, 0.4507, 0.3975, 0.6292, 0.2318, 0.6534, 0.1815, 0.6328, 0.1815, 0.4335, 0.4848, 0.4507, 0.3975, 0.5, 0.5, 0.4238, 0.5608, 0.4335, 0.4848, 0.5, 0.5, 0.4045, 0.8536, 0.5, 0.8536, 0.5, 0.5, 0.4435, 0.5, 0.4435, 0.5, 0.5, 0.5, 0.5, 0.2559, 0.4238, 0.5608, 0.5, 0.5, 0.5, 0.8536, 0.4045, 0.8076, 0.1673, 0.7779, 0.4949, 0.968, 0.7265, 0.912, 0.8065, 0.873, 0.8581, 0.8173, 0.983, 0.5853, 0.8871, 0.2136, 0.6744, 0.07194, 0.5584, 0.02452, 0.2867, 0.1125, 0.2104, 0.1687, 0.06998, 0.3781, 0.04544, 0.4266])
me_sphere_011.materials.append(mat_orangeexterior_001)
me_sphere_011.materials.append(mat_orangeinterior)
me_sphere_011.use_paint_bone_selection = False
me_sphere_011.use_paint_mask = True
me_sphere_011.update()
me_sphere_012 = bpy.data.meshes.new('Sphere.012')
me_sphere_012.from_pydata([(-0.4624, -3.491e-08, 0.3586), (0.4624, 3.491e-08, 0.3586), (-0.4624, -0.2779, 0.2248), (1.597e-08, -0.393, 0.3166), (0.4624, -0.2779, 0.2248), (-0.4624, -0.3465, -0.07594), (4.189e-08, -0.4901, -0.1087), (0.4624, -0.3465, -0.07594), (-0.4624, -0.1542, -0.3171), (3.626e-08, -0.2181, -0.4497), (0.4624, -0.1542, -0.3171), (0.6539, 4.937e-08, 0.003161), (-0.6539, -4.937e-08, 0.003161), (-0.4624, 0.1542, -0.3171), (3.33e-09, 0.2181, -0.4497), (0.4624, 0.1542, -0.3171), (-0.4624, 0.3465, -0.07594), (-3.211e-08, 0.4901, -0.1087), (0.4624, 0.3465, -0.07594), (-0.4624, 0.2779, 0.2248), (-4.337e-08, 0.393, 0.3166), (0.4624, 0.2779, 0.2248), (-2.197e-08, -5.993e-08, 0.5059)], [], [(11, 1, 4), (22, 0, 2, 3), (1, 22, 3, 4), (0, 12, 2), (4, 3, 6, 7), (2, 12, 5), (11, 4, 7), (3, 2, 5, 6), (6, 5, 8, 9), (7, 6, 9, 10), (5, 12, 8), (11, 7, 10), (11, 10, 15), (9, 8, 13, 14), (10, 9, 14, 15), (8, 12, 13), (11, 15, 18), (14, 13, 16, 17), (15, 14, 17, 18), (13, 12, 16), (11, 18, 21), (17, 16, 19, 20), (18, 17, 20, 21), (16, 12, 19), (11, 21, 1), (20, 19, 0, 22), (21, 20, 22, 1), (19, 12, 0)])
_uv = me_sphere_012.uv_layers.new(name='UVMap')
_uv.uv.foreach_set('vector', [0.5, 0.5, 0.5, 0.7718, 0.7125, 0.6695, 0.5, 0.5, 0.5, 0.1464, 0.7125, 0.1464, 0.8005, 0.5, 0.5, 0.8536, 0.5, 0.5, 0.8005, 0.5, 0.7125, 0.8536, 0.5, 0.7718, 0.5, 0.5, 0.7125, 0.6695, 0.8536, 0.6695, 0.5, 0.7396, 0.5, 0.4145, 0.8536, 0.4395, 0.7125, 0.6695, 0.5, 0.5, 0.765, 0.4395, 0.5, 0.5, 0.7125, 0.6695, 0.765, 0.4395, 0.5, 0.7396, 0.1464, 0.6695, 0.1464, 0.4395, 0.5, 0.4145, 0.5, 0.4145, 0.1464, 0.4395, 0.1464, 0.2551, 0.5, 0.1537, 0.8536, 0.4395, 0.5, 0.4145, 0.5, 0.1537, 0.8536, 0.2551, 0.765, 0.4395, 0.5, 0.5, 0.6179, 0.2551, 0.5, 0.5, 0.765, 0.4395, 0.6179, 0.2551, 0.5, 0.5, 0.6179, 0.2551, 0.3821, 0.2551, 0.6668, 0.5, 0.6179, 0.1464, 0.3821, 0.1464, 0.3332, 0.5, 0.6179, 0.8536, 0.6668, 0.5, 0.3332, 0.5, 0.3821, 0.8536, 0.6179, 0.2551, 0.5, 0.5, 0.3821, 0.2551, 0.5, 0.5, 0.3821, 0.2551, 0.235, 0.4395, 0.5, 0.1537, 0.1464, 0.2551, 0.1464, 0.4395, 0.5, 0.4145, 0.8536, 0.2551, 0.5, 0.1537, 0.5, 0.4145, 0.8536, 0.4395, 0.3821, 0.2551, 0.5, 0.5, 0.235, 0.4395, 0.5, 0.5, 0.235, 0.4395, 0.2875, 0.6695, 0.5, 0.4145, 0.1464, 0.4395, 0.1464, 0.6695, 0.5, 0.7396, 0.8536, 0.4395, 0.5, 0.4145, 0.5, 0.7396, 0.8536, 0.6695, 0.235, 0.4395, 0.5, 0.5, 0.2875, 0.6695, 0.5, 0.5, 0.2875, 0.6695, 0.5, 0.7718, 0.1995, 0.5, 0.2875, 0.1464, 0.5, 0.1464, 0.5, 0.5, 0.2875, 0.8536, 0.1995, 0.5, 0.5, 0.5, 0.5, 0.8536, 0.2875, 0.6695, 0.5, 0.5, 0.5, 0.7718])
me_sphere_012.materials.append(mat_lemonexterior)
me_sphere_012.update()
me_sphere_013 = bpy.data.meshes.new('Sphere.013')
me_sphere_013.from_pydata([(0.4624, 3.491e-08, 0.3586), (1.597e-08, -0.393, 0.3166), (0.4624, -0.2779, 0.2248), (4.189e-08, -0.4901, -0.1087), (0.4624, -0.3465, -0.07594), (0.4624, -0.1542, -0.3171), (0.6539, 4.937e-08, 0.003161), (0.4624, 0.1542, -0.3171), (0.4624, 0.3465, -0.07594), (0.4624, 0.2779, 0.2248), (-2.197e-08, -5.993e-08, 0.5059), (-0.06619, -5.634e-08, 0.4848), (-0.1468, -0.3565, 0.2874), (-0.1146, -0.4545, -0.1006), (3.694e-08, -0.251, -0.4085), (0.01707, -0.2158, -0.4448), (0.1423, 0.1985, -0.4089), (0.1673, 0.4382, -0.09685), (0.0818, 0.3727, 0.3003), (-3.157e-08, 0.1763, 0.421)], [], [(0, 2, 6), (12, 1, 10, 11), (0, 10, 1, 2), (2, 1, 3, 4), (2, 4, 6), (13, 3, 1, 12), (14, 3, 13), (15, 5, 4, 3, 14), (6, 4, 5), (6, 5, 7), (16, 7, 5, 15), (8, 6, 7), (8, 7, 16, 17), (9, 6, 8), (18, 9, 8, 17), (9, 0, 6), (11, 10, 19), (0, 9, 18, 19, 10), (16, 15, 14, 13, 12, 11, 19, 18, 17)])
me_sphere_013.polygons.foreach_set('material_index', [0, 0, 0, 0, 0, 0, 0, 0, 0, 0, 0, 0, 0, 0, 0, 0, 0, 0, 1])
_uv = me_sphere_013.uv_layers.new(name='UVMap')
_uv.uv.foreach_set('vector', [0.5, 0.7718, 0.7125, 0.6695, 0.5, 0.5, 0.7726, 0.3877, 0.8005, 0.5, 0.5, 0.5, 0.5, 0.4494, 0.5, 0.8536, 0.5, 0.5, 0.8005, 0.5, 0.7125, 0.8536, 0.8536, 0.6695, 0.5, 0.7396, 0.5, 0.4145, 0.8536, 0.4395, 0.7125, 0.6695, 0.765, 0.4395, 0.5, 0.5, 0.4124, 0.4207, 0.5, 0.4145, 0.5, 0.7396, 0.3877, 0.7174, 0.5, 0.1852, 0.5, 0.4145, 0.4124, 0.4207, 0.5131, 0.1574, 0.8536, 0.2551, 0.8536, 0.4395, 0.5, 0.4145, 0.5, 0.1852, 0.5, 0.5, 0.765, 0.4395, 0.6179, 0.2551, 0.5, 0.5, 0.6179, 0.2551, 0.3821, 0.2551, 0.3483, 0.6088, 0.3821, 0.8536, 0.6179, 0.8536, 0.665, 0.5131, 0.235, 0.4395, 0.5, 0.5, 0.3821, 0.2551, 0.8536, 0.4395, 0.8536, 0.2551, 0.6088, 0.1849, 0.6279, 0.4235, 0.2875, 0.6695, 0.5, 0.5, 0.235, 0.4395, 0.5625, 0.7272, 0.8536, 0.6695, 0.8536, 0.4395, 0.6279, 0.4235, 0.2875, 0.6695, 0.5, 0.7718, 0.5, 0.5, 0.5, 0.4494, 0.5, 0.5, 0.3652, 0.5, 0.5, 0.8536, 0.2875, 0.8536, 0.2151, 0.5625, 0.3652, 0.5, 0.5, 0.5, 0.04563, 0.3972, 0.1233, 0.8076, 0.1674, 0.834, 0.5151, 0.9657, 0.8574, 0.7869, 0.9487, 0.398, 0.8405, 0.2403, 0.6728, 0.07539, 0.2776, 0.0971])
me_sphere_013.materials.append(mat_lemonexterior)
me_sphere_013.materials.append(mat_lemoninterior)
me_sphere_013.update()
me_sphere_014 = bpy.data.meshes.new('Sphere.014')
me_sphere_014.from_pydata([(-0.4624, -3.491e-08, 0.3586), (-0.4624, -0.2779, 0.2248), (-0.4624, -0.3465, -0.07594), (-0.4624, -0.1542, -0.3171), (3.626e-08, -0.2181, -0.4497), (-0.6539, -4.937e-08, 0.003161), (-0.4624, 0.1542, -0.3171), (3.33e-09, 0.2181, -0.4497), (-0.4624, 0.3465, -0.07594), (-3.211e-08, 0.4901, -0.1087), (-0.4624, 0.2779, 0.2248), (-4.337e-08, 0.393, 0.3166), (-0.06619, -5.634e-08, 0.4848), (-0.1468, -0.3565, 0.2874), (-0.1146, -0.4545, -0.1006), (3.694e-08, -0.251, -0.4085), (0.01707, -0.2158, -0.4448), (0.1423, 0.1985, -0.4089), (0.1673, 0.4382, -0.09685), (0.0818, 0.3727, 0.3003), (-3.157e-08, 0.1763, 0.421)], [], [(12, 0, 1, 13), (0, 5, 1), (1, 5, 2), (13, 1, 2, 14), (2, 3, 4, 15, 14), (4, 16, 15), (5, 3, 2), (4, 3, 6, 7), (4, 7, 17, 16), (5, 6, 3), (7, 6, 8, 9), (17, 7, 9, 18), (8, 6, 5), (9, 8, 10, 11), (18, 9, 11, 19), (10, 8, 5), (11, 10, 0, 12, 20), (19, 11, 20), (10, 5, 0), (12, 13, 14, 15, 16, 17, 18, 19, 20)])
me_sphere_014.polygons.foreach_set('material_index', [0, 0, 0, 0, 0, 0, 0, 0, 0, 0, 0, 0, 0, 0, 0, 0, 0, 0, 0, 1])
_uv = me_sphere_014.uv_layers.new(name='UVMap')
_uv.uv.foreach_set('vector', [0.5, 0.4494, 0.5, 0.1464, 0.7125, 0.1464, 0.7726, 0.3877, 0.5, 0.7718, 0.5, 0.5, 0.7125, 0.6695, 0.7125, 0.6695, 0.5, 0.5, 0.765, 0.4395, 0.3877, 0.7174, 0.1464, 0.6695, 0.1464, 0.4395, 0.4124, 0.4207, 0.1464, 0.4395, 0.1464, 0.2551, 0.5, 0.1537, 0.5, 0.1852, 0.4124, 0.4207, 0.5, 0.1537, 0.5131, 0.1574, 0.5, 0.1852, 0.5, 0.5, 0.6179, 0.2551, 0.765, 0.4395, 0.6668, 0.5, 0.6179, 0.1464, 0.3821, 0.1464, 0.3332, 0.5, 0.6668, 0.5, 0.3332, 0.5, 0.3483, 0.6088, 0.665, 0.5131, 0.5, 0.5, 0.3821, 0.2551, 0.6179, 0.2551, 0.5, 0.1537, 0.1464, 0.2551, 0.1464, 0.4395, 0.5, 0.4145, 0.6088, 0.1849, 0.5, 0.1537, 0.5, 0.4145, 0.6279, 0.4235, 0.235, 0.4395, 0.3821, 0.2551, 0.5, 0.5, 0.5, 0.4145, 0.1464, 0.4395, 0.1464, 0.6695, 0.5, 0.7396, 0.6279, 0.4235, 0.5, 0.4145, 0.5, 0.7396, 0.5625, 0.7272, 0.2875, 0.6695, 0.235, 0.4395, 0.5, 0.5, 0.1995, 0.5, 0.2875, 0.1464, 0.5, 0.1464, 0.5, 0.4494, 0.3652, 0.5, 0.2151, 0.5625, 0.1995, 0.5, 0.3652, 0.5, 0.2875, 0.6695, 0.5, 0.5, 0.5, 0.7718, 0.3479, 0.06675, 0.7756, 0.1127, 0.9699, 0.4506, 0.8255, 0.815, 0.8019, 0.8601, 0.4001, 0.9611, 0.08927, 0.7491, 0.0446, 0.3589, 0.1981, 0.1832])
me_sphere_014.materials.append(mat_lemonexterior_001)
me_sphere_014.materials.append(mat_lemoninterior)
me_sphere_014.update()
me_plane_001 = bpy.data.meshes.new('Plane.001')
me_plane_001.from_pydata([(-0.1222, 0.03087, -0.05294), (-0.2579, -0.1617, 0.08979), (0.2755, 0.2191, -0.1485), (0.1046, -0.08836, 0.1117)], [], [(0, 1, 3, 2)])
_uv = me_plane_001.uv_layers.new(name='UVMap')
_uv.uv.foreach_set('vector', [0.4485, 0.7609, 0.01768, 0.9785, 0.2743, 0.2654, 0.9489, 0.01038])
me_plane_001.materials.append(mat_leaf_001)
me_plane_001.update()
me_plane = bpy.data.meshes.new('Plane')
me_plane.from_pydata([(-0.1222, 0.03087, -0.05294), (-0.2579, -0.1617, 0.08979), (0.2755, 0.2191, -0.1485), (0.1046, -0.08836, 0.1117)], [], [(0, 1, 3, 2)])
_uv = me_plane.uv_layers.new(name='UVMap')
_uv.uv.foreach_set('vector', [0.4485, 0.7609, 0.01768, 0.9785, 0.2743, 0.2654, 0.9489, 0.01038])
me_plane.materials.append(mat_leaf)
me_plane.update()
me_sphere_015 = bpy.data.meshes.new('Sphere.015')
me_sphere_015.from_pydata([(0.0, 0.4737, 0.4737), (0.0, 0.4737, -0.4737), (0.3703, 0.2953, 0.4737), (0.5189, 0.4138, 0.05481), (0.3703, 0.2953, -0.4737), (0.4618, -0.1054, 0.4737), (0.647, -0.1477, 0.05481), (0.4618, -0.1054, -0.4737), (0.2055, -0.4268, 0.4737), (0.288, -0.5979, 0.05481), (0.2055, -0.4268, -0.4737), (0.0, 0.0, -0.5986), (0.0, 0.0, 0.5994), (-0.2055, -0.4268, 0.4737), (-0.288, -0.5979, 0.05481), (-0.2055, -0.4268, -0.4737), (-0.4618, -0.1054, 0.4737), (-0.647, -0.1477, 0.05481), (-0.4618, -0.1054, -0.4737), (-0.3703, 0.2953, 0.4737), (-0.5189, 0.4138, 0.05481), (-0.3703, 0.2953, -0.4737), (7.991e-08, 0.6637, 0.05481)], [], [(1, 22, 3, 4), (0, 12, 2), (11, 1, 4), (22, 0, 2, 3), (4, 3, 6, 7), (2, 12, 5), (11, 4, 7), (3, 2, 5, 6), (7, 6, 9, 10), (5, 12, 8), (11, 7, 10), (6, 5, 8, 9), (10, 9, 14, 15), (8, 12, 13), (11, 10, 15), (9, 8, 13, 14), (15, 14, 17, 18), (13, 12, 16), (11, 15, 18), (14, 13, 16, 17), (17, 16, 19, 20), (18, 17, 20, 21), (16, 12, 19), (11, 18, 21), (11, 21, 1), (20, 19, 0, 22), (21, 20, 22, 1), (19, 12, 0)])
_uv = me_sphere_015.uv_layers.new(name='UVMap')
_uv.uv.foreach_set('vector', [0.5, 0.1233, 0.5, 0.5317, 0.901, 0.5317, 0.7862, 0.1233, 0.5, 0.866, 0.5, 0.5, 0.7862, 0.7282, 0.5, 0.5, 0.5, 0.866, 0.7862, 0.7282, 0.5, 0.5317, 0.5, 0.8554, 0.7862, 0.8554, 0.901, 0.5317, 0.7282, 0.1233, 0.8198, 0.5317, 0.3859, 0.5317, 0.4185, 0.1233, 0.7862, 0.7282, 0.5, 0.5, 0.8569, 0.4185, 0.5, 0.5, 0.7862, 0.7282, 0.8569, 0.4185, 0.8198, 0.5317, 0.7282, 0.8554, 0.4185, 0.8554, 0.3859, 0.5317, 0.4185, 0.1233, 0.3859, 0.5317, 0.03793, 0.5317, 0.1702, 0.1233, 0.8569, 0.4185, 0.5, 0.5, 0.6588, 0.1702, 0.5, 0.5, 0.8569, 0.4185, 0.6588, 0.1702, 0.3859, 0.5317, 0.4185, 0.8554, 0.1702, 0.8554, 0.03793, 0.5317, 0.6588, 0.1233, 0.7225, 0.5317, 0.2775, 0.5317, 0.3412, 0.1233, 0.6588, 0.1702, 0.5, 0.5, 0.3412, 0.1702, 0.5, 0.5, 0.6588, 0.1702, 0.3412, 0.1702, 0.7225, 0.5317, 0.6588, 0.8554, 0.3412, 0.8554, 0.2775, 0.5317, 0.1702, 0.1233, 0.03793, 0.5317, 0.3859, 0.5317, 0.4185, 0.1233, 0.3412, 0.1702, 0.5, 0.5, 0.1431, 0.4185, 0.5, 0.5, 0.3412, 0.1702, 0.1431, 0.4185, 0.03793, 0.5317, 0.1702, 0.8554, 0.4185, 0.8554, 0.3859, 0.5317, 0.3859, 0.5317, 0.4185, 0.8554, 0.7282, 0.8554, 0.8198, 0.5317, 0.4185, 0.1233, 0.3859, 0.5317, 0.8198, 0.5317, 0.7282, 0.1233, 0.1431, 0.4185, 0.5, 0.5, 0.2138, 0.7282, 0.5, 0.5, 0.1431, 0.4185, 0.2138, 0.7282, 0.5, 0.5, 0.2138, 0.7282, 0.5, 0.866, 0.09903, 0.5317, 0.2138, 0.8554, 0.5, 0.8554, 0.5, 0.5317, 0.2138, 0.1233, 0.09903, 0.5317, 0.5, 0.5317, 0.5, 0.1233, 0.2138, 0.7282, 0.5, 0.5, 0.5, 0.866])
me_sphere_015.materials.append(mat_peachexterior)
me_sphere_015.update()
me_cube_007 = bpy.data.meshes.new('Cube.007')
me_cube_007.from_pydata([(-1.0, -1.0, -1.0), (-1.0, -1.0, 1.0), (-1.0, 1.0, -1.0), (-1.0, 1.0, 1.0), (1.0, -1.0, -1.0), (1.0, -1.0, 1.0), (1.0, 1.0, -1.0), (1.0, 1.0, 1.0)], [], [(0, 1, 3, 2), (2, 3, 7, 6), (6, 7, 5, 4), (4, 5, 1, 0), (2, 6, 4, 0), (7, 3, 1, 5)])
_uv = me_cube_007.uv_layers.new(name='UVMap')
_uv.uv.foreach_set('vector', [0.375, 0.0, 0.625, 0.0, 0.625, 0.25, 0.375, 0.25, 0.375, 0.25, 0.625, 0.25, 0.625, 0.5, 0.375, 0.5, 0.375, 0.5, 0.625, 0.5, 0.625, 0.75, 0.375, 0.75, 0.375, 0.75, 0.625, 0.75, 0.625, 1.0, 0.375, 1.0, 0.125, 0.5, 0.375, 0.5, 0.375, 0.75, 0.125, 0.75, 0.625, 0.5, 0.875, 0.5, 0.875, 0.75, 0.625, 0.75])
me_cube_007.update()
me_sphere_017 = bpy.data.meshes.new('Sphere.017')
me_sphere_017.from_pydata([(0.0, 0.4737, -0.4737), (0.2055, -0.4268, -0.4737), (0.0, 0.0, -0.5986), (-0.2055, -0.4268, 0.4737), (-0.288, -0.5979, 0.05481), (-0.2055, -0.4268, -0.4737), (-0.4618, -0.1054, 0.4737), (-0.647, -0.1477, 0.05481), (-0.4618, -0.1054, -0.4737), (-0.5189, 0.4138, 0.05481), (-0.3703, 0.2953, -0.4737), (1.524e-08, 0.5099, -0.3729), (0.1022, 0.4245, -0.4737), (0.237, 0.189, -0.5187), (0.3494, -0.07975, -0.5041), (0.2742, -0.5693, -0.0335), (0.3852, -0.2014, -0.4737), (0.2314, -0.5979, 0.05481), (-0.1645, -0.3415, 0.4988), (-0.11, -0.4268, 0.4737), (-0.2999, -0.06845, 0.5178), (-0.3926, 0.1979, 0.4737), (-0.3978, 0.3172, 0.3963), (-0.2785, 0.5295, 0.05481)], [], [(12, 0, 11), (13, 2, 0, 12), (13, 14, 2), (15, 1, 16), (16, 1, 2, 14), (15, 17, 4, 5, 1), (18, 3, 19), (2, 1, 5), (19, 3, 4, 17), (5, 4, 7, 8), (20, 6, 3, 18), (8, 2, 5), (4, 3, 6, 7), (9, 7, 6, 21, 22), (8, 7, 9, 10), (21, 6, 20), (10, 2, 8), (10, 0, 2), (23, 9, 22), (0, 10, 9, 23, 11), (15, 16, 14, 13, 12, 11, 23, 22, 21, 20, 18, 19, 17)])
me_sphere_017.polygons.foreach_set('material_index', [0, 0, 0, 0, 0, 0, 0, 0, 0, 0, 0, 0, 0, 0, 0, 0, 0, 0, 0, 0, 1])
_uv = me_sphere_017.uv_layers.new(name='UVMap')
_uv.uv.foreach_set('vector', [0.5789, 0.1233, 0.5, 0.1233, 0.5, 0.2012, 0.6832, 0.6461, 0.5, 0.5, 0.5, 0.866, 0.5789, 0.828, 0.6832, 0.6461, 0.77, 0.4384, 0.5, 0.5, 0.06003, 0.4635, 0.1702, 0.1233, 0.3444, 0.1233, 0.7977, 0.3444, 0.6588, 0.1702, 0.5, 0.5, 0.77, 0.4384, 0.7119, 0.4635, 0.6788, 0.5317, 0.2775, 0.5317, 0.3412, 0.1233, 0.6588, 0.1233, 0.3729, 0.2361, 0.3412, 0.1702, 0.415, 0.1702, 0.5, 0.5, 0.6588, 0.1702, 0.3412, 0.1702, 0.415, 0.8554, 0.3412, 0.8554, 0.2775, 0.5317, 0.6788, 0.5317, 0.1702, 0.1233, 0.03793, 0.5317, 0.3859, 0.5317, 0.4185, 0.1233, 0.2682, 0.4471, 0.1431, 0.4185, 0.3412, 0.1702, 0.3729, 0.2361, 0.1431, 0.4185, 0.5, 0.5, 0.3412, 0.1702, 0.03793, 0.5317, 0.1702, 0.8554, 0.4185, 0.8554, 0.3859, 0.5317, 0.8198, 0.5317, 0.3859, 0.5317, 0.4185, 0.8554, 0.6529, 0.8554, 0.7451, 0.7956, 0.4185, 0.1233, 0.3859, 0.5317, 0.8198, 0.5317, 0.7282, 0.1233, 0.1966, 0.6529, 0.1431, 0.4185, 0.2682, 0.4471, 0.2138, 0.7282, 0.5, 0.5, 0.1431, 0.4185, 0.2138, 0.7282, 0.5, 0.866, 0.5, 0.5, 0.2848, 0.5317, 0.09903, 0.5317, 0.1926, 0.7956, 0.5, 0.1233, 0.2138, 0.1233, 0.09903, 0.5317, 0.2848, 0.5317, 0.5, 0.2012, 0.09652, 0.5779, 0.2522, 0.2388, 0.3301, 0.2095, 0.5144, 0.1825, 0.6891, 0.2003, 0.7719, 0.2675, 0.8839, 0.5738, 0.8142, 0.8324, 0.7487, 0.8954, 0.5729, 0.9434, 0.3779, 0.9466, 0.3126, 0.9338, 0.09685, 0.6432])
me_sphere_017.materials.append(mat_peachexterior_001)
me_sphere_017.materials.append(mat_peachinterior)
me_sphere_017.update()
me_plane_002 = bpy.data.meshes.new('Plane.002')
me_plane_002.from_pydata([(-0.2705, -0.2702, 0.7363), (-0.3147, -0.4626, 0.85), (-0.01841, -0.06911, 0.5495), (-0.04312, -0.3789, 0.7352)], [], [(0, 1, 3, 2)])
_uv = me_plane_002.uv_layers.new(name='UVMap')
_uv.uv.foreach_set('vector', [0.4485, 0.7609, 0.01768, 0.9785, 0.2743, 0.2654, 0.9489, 0.01038])
me_plane_002.materials.append(mat_leaf_001)
me_plane_002.update()
me_plane_003 = bpy.data.meshes.new('Plane.003')
me_plane_003.from_pydata([(-0.4454, -0.2102, 0.6335), (-0.6004, -0.4192, 0.7237), (-0.03002, -0.05719, 0.5507), (-0.2302, -0.4082, 0.7186)], [], [(0, 1, 3, 2)])
_uv = me_plane_003.uv_layers.new(name='UVMap')
_uv.uv.foreach_set('vector', [0.4485, 0.7609, 0.01768, 0.9785, 0.2743, 0.2654, 0.9489, 0.01038])
me_plane_003.materials.append(mat_leaf)
me_plane_003.update()
me_sphere_016 = bpy.data.meshes.new('Sphere.016')
me_sphere_016.from_pydata([(0.0, 0.4737, 0.4737), (0.3703, 0.2953, 0.4737), (0.5189, 0.4138, 0.05481), (0.3703, 0.2953, -0.4737), (0.4618, -0.1054, 0.4737), (0.647, -0.1477, 0.05481), (0.4618, -0.1054, -0.4737), (0.2055, -0.4268, 0.4737), (0.288, -0.5979, 0.05481), (0.0, 0.0, 0.5994), (-0.3703, 0.2953, 0.4737), (7.991e-08, 0.6637, 0.05481), (1.524e-08, 0.5099, -0.3729), (0.1022, 0.4245, -0.4737), (0.237, 0.189, -0.5187), (0.3494, -0.07975, -0.5041), (0.2742, -0.5693, -0.0335), (0.3852, -0.2014, -0.4737), (0.2314, -0.5979, 0.05481), (-0.1645, -0.3415, 0.4988), (-0.11, -0.4268, 0.4737), (-0.2999, -0.06845, 0.5178), (-0.3926, 0.1979, 0.4737), (-0.3978, 0.3172, 0.3963), (-0.2785, 0.5295, 0.05481)], [], [(2, 3, 13, 12, 11), (0, 9, 1), (13, 3, 14), (11, 0, 1, 2), (3, 2, 5, 6), (1, 9, 4), (15, 14, 3, 6), (2, 1, 4, 5), (17, 6, 5, 8, 16), (9, 7, 4), (15, 6, 17), (5, 4, 7, 8), (18, 16, 8), (20, 7, 9, 19), (18, 8, 7, 20), (19, 9, 21), (22, 10, 23), (21, 9, 10, 22), (0, 11, 24, 23, 10), (24, 11, 12), (10, 9, 0), (13, 14, 15, 17, 16, 18, 20, 19, 21, 22, 23, 24, 12)])
me_sphere_016.polygons.foreach_set('material_index', [0, 0, 0, 0, 0, 0, 0, 0, 0, 0, 0, 0, 0, 0, 0, 0, 0, 0, 0, 0, 0, 1])
_uv = me_sphere_016.uv_layers.new(name='UVMap')
_uv.uv.foreach_set('vector', [0.901, 0.5317, 0.7862, 0.1233, 0.5789, 0.1233, 0.5, 0.2012, 0.5, 0.5317, 0.5, 0.866, 0.5, 0.5, 0.7862, 0.7282, 0.5789, 0.828, 0.7862, 0.7282, 0.6832, 0.6461, 0.5, 0.5317, 0.5, 0.8554, 0.7862, 0.8554, 0.901, 0.5317, 0.7282, 0.1233, 0.8198, 0.5317, 0.3859, 0.5317, 0.4185, 0.1233, 0.7862, 0.7282, 0.5, 0.5, 0.8569, 0.4185, 0.77, 0.4384, 0.6832, 0.6461, 0.7862, 0.7282, 0.8569, 0.4185, 0.8198, 0.5317, 0.7282, 0.8554, 0.4185, 0.8554, 0.3859, 0.5317, 0.3444, 0.1233, 0.4185, 0.1233, 0.3859, 0.5317, 0.03793, 0.5317, 0.06003, 0.4635, 0.5, 0.5, 0.6588, 0.1702, 0.8569, 0.4185, 0.77, 0.4384, 0.8569, 0.4185, 0.7977, 0.3444, 0.3859, 0.5317, 0.4185, 0.8554, 0.1702, 0.8554, 0.03793, 0.5317, 0.6788, 0.5317, 0.7119, 0.4635, 0.7225, 0.5317, 0.415, 0.1702, 0.6588, 0.1702, 0.5, 0.5, 0.3729, 0.2361, 0.6788, 0.5317, 0.7225, 0.5317, 0.6588, 0.8554, 0.415, 0.8554, 0.3729, 0.2361, 0.5, 0.5, 0.2682, 0.4471, 0.6529, 0.8554, 0.7282, 0.8554, 0.7451, 0.7956, 0.2682, 0.4471, 0.5, 0.5, 0.2138, 0.7282, 0.1966, 0.6529, 0.5, 0.8554, 0.5, 0.5317, 0.2848, 0.5317, 0.1926, 0.7956, 0.2138, 0.8554, 0.2848, 0.5317, 0.5, 0.5317, 0.5, 0.2012, 0.2138, 0.7282, 0.5, 0.5, 0.5, 0.866, 0.7403, 0.1773, 0.5578, 0.1433, 0.3612, 0.1557, 0.2765, 0.1798, 0.08298, 0.5236, 0.07766, 0.5924, 0.2798, 0.9174, 0.3475, 0.9366, 0.5532, 0.9503, 0.7426, 0.9149, 0.8172, 0.8542, 0.9131, 0.5878, 0.8217, 0.2553])
me_sphere_016.materials.append(mat_peachexterior)
me_sphere_016.materials.append(mat_peachinterior)
me_sphere_016.update()

# ---- objects
ob_camera = bpy.data.objects.new('Camera', cam_camera)
ob_light = bpy.data.objects.new('Light', light_light)
ob_watermelonright = bpy.data.objects.new('WatermelonRight', me_sphere)
ob_watermelonleft = bpy.data.objects.new('WatermelonLeft', me_sphere_002)
ob_appleleft = bpy.data.objects.new('AppleLeft', me_sphere_008)
ob_appleright = bpy.data.objects.new('AppleRight', me_sphere_007)
ob_stem = bpy.data.objects.new('Stem', me_cylinder_002)
ob_apple = bpy.data.objects.new('Apple', me_sphere_005)
ob_stem_001 = bpy.data.objects.new('Stem.001', me_cylinder_001)
ob_orangeuncut = bpy.data.objects.new('OrangeUncut', me_sphere_009)
ob_orangeright = bpy.data.objects.new('OrangeRight', me_sphere_010)
ob_orangeleft = bpy.data.objects.new('OrangeLeft', me_sphere_011)
ob_lemon = bpy.data.objects.new('Lemon', me_sphere_012)
ob_lemonleft = bpy.data.objects.new('LemonLeft', me_sphere_013)
ob_lemonright = bpy.data.objects.new('LemonRight', me_sphere_014)
ob_leaftop = bpy.data.objects.new('LeafTop', me_plane_001)
ob_leafunder = bpy.data.objects.new('LeafUnder', me_plane)
ob_peach = bpy.data.objects.new('Peach', me_sphere_015)
ob_cube = bpy.data.objects.new('Cube', me_cube_007)
ob_peach_002 = bpy.data.objects.new('Peach.002', me_sphere_017)
ob_leaftop_001 = bpy.data.objects.new('LeafTop.001', me_plane_002)
ob_leafunder_001 = bpy.data.objects.new('LeafUnder.001', me_plane_003)
ob_peachleft = bpy.data.objects.new('PeachLeft', me_sphere_016)

# ---- transforms, parenting, visibility, modifiers, constraints
ob_camera.location = (7.359, -6.926, 4.958)
ob_camera.rotation_euler = (1.109, 0.0, 0.8149)
ob_camera.lock_rotations_4d = False
ob_camera.empty_display_type = 'ARROWS'
ob_camera.color = (0.0, 0.0, 0.0, 0.0)
ob_camera.display_type = 'WIRE'
ob_camera.lineart.crease_threshold = 0.0
ob_light.location = (0.1382, 3.72, 3.386)
ob_light.rotation_euler = (0.6503, 0.05522, 1.866)
ob_light.lock_rotations_4d = False
ob_light.empty_display_type = 'ARROWS'
ob_light.color = (0.0, 0.0, 0.0, 0.0)
ob_light.lineart.crease_threshold = 0.0
ob_watermelonright.location = (0.0, 0.0, 0.0)
ob_watermelonright.scale = (1.15, 1.15, 1.15)
ob_watermelonleft.location = (0.0, 0.0, 0.0)
ob_watermelonleft.rotation_euler = (3.142, 0.0, -3.142)
ob_watermelonleft.scale = (1.15, 1.15, 1.15)
ob_appleleft.location = (0.0, 0.0, 0.0)
ob_appleright.location = (0.0, 0.0, 0.0)
ob_stem.location = (0.0, 0.0, 0.0)
ob_apple.location = (0.0, 0.0, 0.0)
ob_stem_001.location = (0.0, 0.0, 0.0)
ob_orangeuncut.location = (0.0, 0.0, 0.0)
ob_orangeright.location = (0.0, 0.0, 0.0)
ob_orangeleft.location = (0.0, 0.0, 0.0)
ob_lemon.location = (0.0, 0.0, 0.0)
ob_lemonleft.location = (0.0, 0.0, 0.0)
ob_lemonright.location = (0.0, 0.0, 0.0)
ob_leaftop.location = (-0.0965, -0.2411, 0.7588)
ob_leaftop.rotation_euler = (0.1429, 0.4726, 0.2105)
ob_leaftop.scale = (0.8274, 0.8274, 0.8274)
ob_leafunder.location = (-0.2646, -0.2778, 0.6913)
ob_leafunder.rotation_euler = (0.2123, 0.07636, 0.01587)
ob_peach.location = (0.0, 0.0, 0.0)
ob_cube.location = (-0.9068, -0.003099, -0.5742)
ob_cube.rotation_euler = (0.7813, -0.5214, 0.4248)
ob_peach_002.location = (0.0, 0.0, 0.0)
ob_leaftop_001.location = (0.0, 0.0, 0.0)
ob_leafunder_001.location = (0.0, 0.0, 0.0)
ob_peachleft.location = (0.0, 0.0, 0.0)

# ---- collection membership
scene.collection.objects.link(ob_camera)
scene.collection.objects.link(ob_light)
col_watermelon.objects.link(ob_watermelonright)
col_watermelon.objects.link(ob_watermelonleft)
col_applevertical.objects.link(ob_appleleft)
col_applething.objects.link(ob_appleright)
col_applething.objects.link(ob_stem)
col_appleuncut.objects.link(ob_apple)
col_appleuncut.objects.link(ob_stem_001)
col_orangeuncut.objects.link(ob_orangeuncut)
col_orangevertical.objects.link(ob_orangeright)
col_orangevertical.objects.link(ob_orangeleft)
col_lemonuncut.objects.link(ob_lemon)
col_lemonvertical.objects.link(ob_lemonleft)
col_lemonvertical.objects.link(ob_lemonright)
col_peach.objects.link(ob_leaftop)
col_peach.objects.link(ob_leafunder)
col_peach.objects.link(ob_peach)
col_peachvertical.objects.link(ob_cube)
col_peachvertical.objects.link(ob_peach_002)
col_peachleft.objects.link(ob_leaftop_001)
col_peachleft.objects.link(ob_leafunder_001)
col_peachleft.objects.link(ob_peachleft)

# ---- scene / render settings (as saved in the file)
scene.camera = ob_camera
scene.frame_start = 1; scene.frame_end = 250; scene.frame_set(1)
scene.render.engine = 'BLENDER_EEVEE_NEXT'
bpy.context.view_layer.update()
